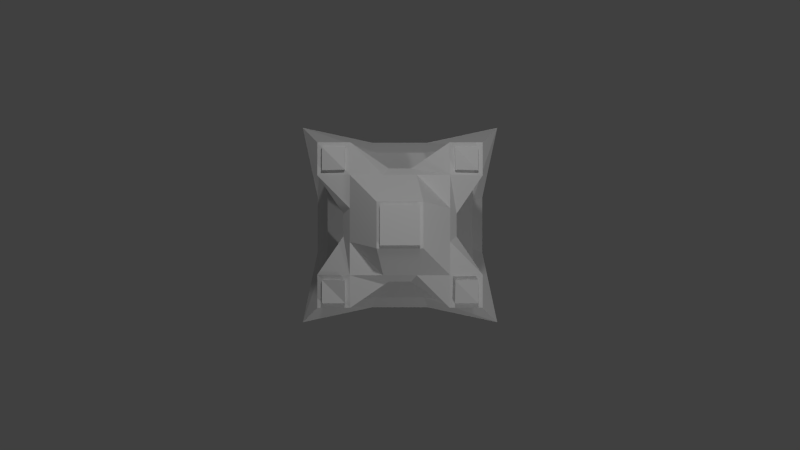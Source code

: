 # Source: sonartower.blend  (saved by Blender 2.70.0; exported with 4.5.12 LTS)
import bpy
from mathutils import Matrix  # noqa: F401  (used for matrix-valued properties, if any)

bpy.ops.wm.read_factory_settings(use_empty=True)
scene = bpy.context.scene
scene.name = 'Scene'

# ---- collections
col_collection_1 = bpy.data.collections.new('Collection 1'); scene.collection.children.link(col_collection_1)

# ---- materials (node trees are filled in below, after node groups)
mat_material_002 = bpy.data.materials.new('Material.002')
mat_material_002.alpha_threshold = 0.0
mat_material_002.use_transparent_shadow = False
mat_material_002.roughness = 0.5
mat_material_002.line_color = (0.0, 0.0, 0.0, 1.0)
mat_material_001 = bpy.data.materials.new('Material.001')
mat_material_001.alpha_threshold = 0.0
mat_material_001.use_transparent_shadow = False
mat_material_001.roughness = 0.5
mat_material_001.line_color = (0.0, 0.0, 0.0, 1.0)
mat_material = bpy.data.materials.new('Material')
mat_material.alpha_threshold = 0.0
mat_material.use_transparent_shadow = False
mat_material.roughness = 0.5
mat_material.line_color = (0.0, 0.0, 0.0, 1.0)

# ---- material node trees

# ---- world
world_world = bpy.data.worlds.new('World'); scene.world = world_world
world_world.color = (0.05088, 0.05088, 0.05088)
world_world.use_sun_shadow = False
world_world.sun_shadow_jitter_overblur = 0.0
world_world.cycles.sampling_method = 'MANUAL'
world_world.cycles.sample_map_resolution = 256

# ---- cameras
cam_camera = bpy.data.cameras.new('Camera')
cam_camera.clip_end = 100.0
cam_camera.lens = 35.0
cam_camera.sensor_width = 32.0
cam_camera.sensor_height = 18.0
cam_camera.ortho_scale = 7.314
cam_camera.dof.focus_distance = 0.0
cam_camera.dof.aperture_fstop = 128.0

# ---- lights
light_lamp_001 = bpy.data.lights.new('Lamp.001', 'POINT')
light_lamp_001.transmission_factor = 0.0
light_lamp_001.cutoff_distance = 30.0
light_lamp_001.energy = 100.0
light_lamp_001.shadow_buffer_clip_start = 1.001
light_lamp_001.shadow_soft_size = 0.1
light_lamp_001.shadow_maximum_resolution = 0.006
light_lamp_001.use_absolute_resolution = True
light_lamp_001.cycles.use_multiple_importance_sampling = False
light_lamp = bpy.data.lights.new('Lamp', 'POINT')
light_lamp.transmission_factor = 0.0
light_lamp.cutoff_distance = 30.0
light_lamp.energy = 100.0
light_lamp.shadow_buffer_clip_start = 1.001
light_lamp.shadow_soft_size = 0.1
light_lamp.shadow_maximum_resolution = 0.006
light_lamp.use_absolute_resolution = True
light_lamp.cycles.use_multiple_importance_sampling = False

# ---- meshes
me_cylinder_002 = bpy.data.meshes.new('Cylinder.002')
me_cylinder_002.from_pydata([(-5.052e-09, 0.1019, 0.07394), (-1.419e-08, 0.04249, 0.1615), (0.0283, 0.1019, 0.06831), (0.06181, 0.04249, 0.1492), (0.05229, 0.1019, 0.05229), (0.1142, 0.04249, 0.1142), (0.06831, 0.1019, 0.0283), (0.1492, 0.04249, 0.06181), (0.07394, 0.1019, 8.377e-08), (0.1615, 0.04249, 2.009e-08), (0.06831, 0.1019, -0.0283), (0.1492, 0.04249, -0.06181), (0.05229, 0.1019, -0.05228), (0.1142, 0.04249, -0.1142), (0.0283, 0.1019, -0.06831), (0.06181, 0.04249, -0.1492), (6.113e-09, 0.1019, -0.07394), (1.02e-08, 0.04249, -0.1615), (-0.0283, 0.1019, -0.06831), (-0.06181, 0.04249, -0.1492), (-0.05229, 0.1019, -0.05229), (-0.1142, 0.04249, -0.1142), (-0.06831, 0.1019, -0.0283), (-0.1492, 0.04249, -0.06181), (-0.07394, 0.1019, 8.377e-08), (-0.1615, 0.04249, 2.009e-08), (-0.06831, 0.1019, 0.0283), (-0.1492, 0.04249, 0.06181), (-0.05229, 0.1019, 0.05229), (-0.1142, 0.04249, 0.1142), (-0.0283, 0.1019, 0.06831), (-0.06181, 0.04249, 0.1492), (-1.712e-08, 0.07004, 0.1972), (-1.712e-08, 0.03975, 0.1972), (0.07546, 0.07004, 0.1822), (0.07546, 0.03975, 0.1822), (0.1394, 0.07004, 0.1394), (0.1394, 0.03975, 0.1394), (0.1822, 0.07004, 0.07546), (0.1822, 0.03975, 0.07546), (0.1972, 0.07004, 5.708e-08), (0.1972, 0.03975, 1.641e-08), (0.1822, 0.07004, -0.07546), (0.1822, 0.03975, -0.07546), (0.1394, 0.07004, -0.1394), (0.1394, 0.03975, -0.1394), (0.07546, 0.07004, -0.1822), (0.07546, 0.03975, -0.1822), (1.265e-08, 0.07004, -0.1972), (1.265e-08, 0.03975, -0.1972), (-0.07546, 0.07004, -0.1822), (-0.07546, 0.03975, -0.1822), (-0.1394, 0.07004, -0.1394), (-0.1394, 0.03975, -0.1394), (-0.1822, 0.07004, -0.07546), (-0.1822, 0.03975, -0.07546), (-0.1972, 0.07004, 5.708e-08), (-0.1972, 0.03975, 1.641e-08), (-0.1822, 0.07004, 0.07546), (-0.1822, 0.03975, 0.07546), (-0.1394, 0.07004, 0.1394), (-0.1394, 0.03975, 0.1394), (-0.07546, 0.07004, 0.1822), (-0.07546, 0.03975, 0.1822), (-2.324e-08, 0.002325, 0.2502), (0.09577, 0.002325, 0.2312), (0.177, 0.002325, 0.177), (0.2312, 0.002325, 0.09577), (0.2502, 0.002325, -3.386e-08), (0.2312, 0.002325, -0.09577), (0.177, 0.002325, -0.177), (0.09577, 0.002325, -0.2312), (1.455e-08, 0.002325, -0.2502), (-0.09577, 0.002325, -0.2312), (-0.177, 0.002325, -0.177), (-0.2312, 0.002325, -0.09577), (-0.2502, 0.002325, -3.386e-08), (-0.2312, 0.002325, 0.09577), (-0.177, 0.002325, 0.177), (-0.09577, 0.002325, 0.2312), (-2.778e-08, -0.001918, 0.3055), (0.1169, -0.001918, 0.2823), (0.216, -0.001918, 0.216), (0.2823, -0.001918, 0.1169), (0.3055, -0.001918, -3.956e-08), (0.2823, -0.001918, -0.1169), (0.216, -0.001918, -0.216), (0.1169, -0.001918, -0.2823), (1.835e-08, -0.001918, -0.3055), (-0.1169, -0.001918, -0.2823), (-0.216, -0.001918, -0.216), (-0.2823, -0.001918, -0.1169), (-0.3055, -0.001918, -3.956e-08), (-0.2823, -0.001918, 0.1169), (-0.216, -0.001918, 0.216), (-0.1169, -0.001918, 0.2823), (-2.755e-08, -0.04847, 0.3221), (0.1233, -0.04847, 0.2976), (0.2278, -0.04847, 0.2278), (0.2976, -0.04847, 0.1233), (0.3221, -0.04847, -1.021e-07), (0.2976, -0.04847, -0.1233), (0.2278, -0.04847, -0.2278), (0.1233, -0.04847, -0.2976), (2.11e-08, -0.04847, -0.3221), (-0.1233, -0.04847, -0.2976), (-0.2278, -0.04847, -0.2278), (-0.2976, -0.04847, -0.1233), (-0.3221, -0.04847, -1.021e-07), (-0.2976, -0.04847, 0.1233), (-0.2278, -0.04847, 0.2278), (-0.1233, -0.04847, 0.2976), (-2.993e-08, -0.05393, 0.3508), (0.1343, -0.05393, 0.3241), (0.2481, -0.05393, 0.2481), (0.3241, -0.05393, 0.1343), (0.3508, -0.05393, -1.094e-07), (0.3241, -0.05393, -0.1343), (0.2481, -0.05393, -0.2481), (0.1343, -0.05393, -0.3241), (2.304e-08, -0.05393, -0.3508), (-0.1343, -0.05393, -0.3241), (-0.2481, -0.05393, -0.2481), (-0.3241, -0.05393, -0.1343), (-0.3508, -0.05393, -1.094e-07), (-0.3241, -0.05393, 0.1343), (-0.2481, -0.05393, 0.2481), (-0.1343, -0.05393, 0.3241), (-5.052e-09, 0.1503, 0.07394), (0.0283, 0.1503, 0.06831), (0.05229, 0.1503, 0.05229), (0.06831, 0.1503, 0.0283), (0.07394, 0.1503, 1.488e-07), (0.06831, 0.1503, -0.0283), (0.05229, 0.1503, -0.05228), (0.0283, 0.1503, -0.06831), (6.113e-09, 0.1503, -0.07394), (-0.0283, 0.1503, -0.06831), (-0.05229, 0.1503, -0.05228), (-0.06831, 0.1503, -0.0283), (-0.07394, 0.1503, 1.488e-07), (-0.06831, 0.1503, 0.0283), (-0.05229, 0.1503, 0.05229), (-0.0283, 0.1503, 0.06831), (5.666e-10, 0.04249, 0.02012), (0.0077, 0.04249, 0.01859), (0.01423, 0.04249, 0.01423), (0.01859, 0.04249, 0.0077), (0.02012, 0.04249, 2.009e-08), (0.01859, 0.04249, -0.0077), (0.01423, 0.04249, -0.01423), (0.0077, 0.04249, -0.01859), (3.605e-09, 0.04249, -0.02012), (-0.0077, 0.04249, -0.01859), (-0.01423, 0.04249, -0.01423), (-0.01859, 0.04249, -0.0077), (-0.02012, 0.04249, 2.009e-08), (-0.01859, 0.04249, 0.0077), (-0.01423, 0.04249, 0.01423), (-0.0077, 0.04249, 0.01859), (1.682e-09, -0.345, 0.01051), (0.00402, -0.345, 0.009706), (0.007429, -0.345, 0.007429), (0.009706, -0.345, 0.00402), (0.01051, -0.345, -1.428e-07), (0.009706, -0.345, -0.004021), (0.007429, -0.345, -0.007429), (0.00402, -0.345, -0.009706), (3.268e-09, -0.345, -0.01051), (-0.00402, -0.345, -0.009706), (-0.007429, -0.345, -0.007429), (-0.009706, -0.345, -0.004021), (-0.01051, -0.345, -1.428e-07), (-0.009706, -0.345, 0.00402), (-0.007429, -0.345, 0.007429), (-0.00402, -0.345, 0.009706)], [], [(55, 53, 90, 91), (12, 10, 42, 44), (25, 27, 77, 76), (3, 5, 66, 65), (6, 4, 36, 38), (35, 33, 80, 81), (28, 26, 58, 60), (49, 47, 87, 88), (22, 20, 52, 54), (16, 14, 46, 48), (19, 21, 74, 73), (2, 0, 32, 34), (43, 41, 84, 85), (10, 8, 40, 42), (11, 9, 148, 149), (33, 63, 95, 80), (0, 30, 62, 32), (8, 10, 133, 132), (32, 33, 35, 34), (34, 35, 37, 36), (36, 37, 39, 38), (38, 39, 41, 40), (40, 41, 43, 42), (42, 43, 45, 44), (44, 45, 47, 46), (46, 47, 49, 48), (48, 49, 51, 50), (50, 51, 53, 52), (52, 53, 55, 54), (54, 55, 57, 56), (56, 57, 59, 58), (58, 59, 61, 60), (62, 63, 33, 32), (60, 61, 63, 62), (18, 16, 48, 50), (13, 15, 71, 70), (24, 22, 54, 56), (37, 35, 81, 82), (59, 57, 92, 93), (30, 28, 60, 62), (29, 31, 79, 78), (8, 6, 38, 40), (7, 9, 68, 67), (53, 51, 89, 90), (14, 12, 44, 46), (20, 18, 50, 52), (23, 25, 76, 75), (26, 24, 56, 58), (47, 45, 86, 87), (4, 2, 34, 36), (66, 67, 99, 98), (83, 82, 114, 115), (94, 93, 125, 126), (75, 76, 108, 107), (68, 69, 101, 100), (85, 84, 116, 117), (80, 95, 127, 112), (76, 77, 109, 108), (69, 70, 102, 101), (87, 86, 118, 119), (77, 78, 110, 109), (70, 71, 103, 102), (89, 88, 120, 121), (79, 64, 96, 111), (64, 65, 97, 96), (91, 90, 122, 123), (9, 11, 69, 68), (31, 1, 64, 79), (61, 59, 93, 94), (39, 37, 82, 83), (1, 3, 65, 64), (15, 17, 72, 71), (45, 43, 85, 86), (21, 23, 75, 74), (51, 49, 88, 89), (5, 7, 67, 66), (27, 29, 78, 77), (57, 55, 91, 92), (11, 13, 70, 69), (63, 61, 94, 95), (41, 39, 83, 84), (17, 19, 73, 72), (111, 96, 112, 127), (97, 98, 114, 113), (108, 109, 125, 124), (105, 106, 122, 121), (102, 103, 119, 118), (99, 100, 116, 115), (110, 111, 127, 126), (107, 108, 124, 123), (100, 101, 117, 116), (96, 97, 113, 112), (103, 104, 120, 119), (106, 107, 123, 122), (109, 110, 126, 125), (98, 99, 115, 114), (101, 102, 118, 117), (104, 105, 121, 120), (73, 74, 106, 105), (92, 91, 123, 124), (81, 80, 112, 113), (72, 73, 105, 104), (90, 89, 121, 122), (71, 72, 104, 103), (78, 79, 111, 110), (88, 87, 119, 120), (86, 85, 117, 118), (95, 94, 126, 127), (84, 83, 115, 116), (67, 68, 100, 99), (74, 75, 107, 106), (93, 92, 124, 125), (82, 81, 113, 114), (65, 66, 98, 97), (128, 129, 130, 131, 132, 133, 134, 135, 136, 137, 138, 139, 140, 141, 142, 143), (30, 0, 128, 143), (0, 2, 129, 128), (14, 16, 136, 135), (20, 22, 139, 138), (4, 6, 131, 130), (26, 28, 142, 141), (10, 12, 134, 133), (16, 18, 137, 136), (22, 24, 140, 139), (6, 8, 132, 131), (28, 30, 143, 142), (12, 14, 135, 134), (18, 20, 138, 137), (2, 4, 130, 129), (24, 26, 141, 140), (151, 150, 166, 167), (1, 31, 159, 144), (3, 1, 144, 145), (17, 15, 151, 152), (23, 21, 154, 155), (7, 5, 146, 147), (29, 27, 157, 158), (13, 11, 149, 150), (19, 17, 152, 153), (25, 23, 155, 156), (9, 7, 147, 148), (31, 29, 158, 159), (15, 13, 150, 151), (21, 19, 153, 154), (5, 3, 145, 146), (27, 25, 156, 157), (161, 160, 175, 174, 173, 172, 171, 170, 169, 168, 167, 166, 165, 164, 163, 162), (149, 148, 164, 165), (144, 159, 175, 160), (147, 146, 162, 163), (158, 157, 173, 174), (145, 144, 160, 161), (156, 155, 171, 172), (154, 153, 169, 170), (152, 151, 167, 168), (150, 149, 165, 166), (148, 147, 163, 164), (159, 158, 174, 175), (146, 145, 161, 162), (157, 156, 172, 173), (155, 154, 170, 171), (153, 152, 168, 169)])
_uv = me_cylinder_002.uv_layers.new(name='UVMap')
_uv.uv.foreach_set('vector', [0.5345, 0.8731, 0.5446, 0.8975, 0.511, 0.9194, 0.4952, 0.8805, 0.6128, 0.8781, 0.6188, 0.8721, 0.6489, 0.8921, 0.633, 0.908, 0.8222, 0.8502, 0.8223, 0.87, 0.7917, 0.876, 0.7918, 0.8441, 0.8816, 0.9103, 0.8999, 0.9028, 0.9174, 0.9287, 0.8877, 0.9406, 0.6219, 0.8558, 0.6187, 0.8479, 0.6487, 0.8279, 0.6574, 0.8487, 0.6384, 0.8038, 0.614, 0.7937, 0.6221, 0.7547, 0.6607, 0.7708, 0.5888, 0.8418, 0.5829, 0.8479, 0.5528, 0.8279, 0.5687, 0.812, 0.5876, 0.9262, 0.6139, 0.9264, 0.6217, 0.9657, 0.5796, 0.9657, 0.5797, 0.8642, 0.5829, 0.872, 0.5529, 0.8921, 0.5442, 0.8713, 0.5966, 0.8814, 0.605, 0.8814, 0.6122, 0.9167, 0.5896, 0.9167, 0.8623, 0.8105, 0.844, 0.8181, 0.8267, 0.7921, 0.8563, 0.7801, 0.6128, 0.8419, 0.605, 0.8386, 0.612, 0.8033, 0.6328, 0.8119, 0.657, 0.8977, 0.6671, 0.8732, 0.7062, 0.8812, 0.6901, 0.9199, 0.6188, 0.8721, 0.622, 0.8643, 0.6575, 0.8712, 0.6489, 0.8921, 0.9218, 0.8508, 0.9217, 0.8706, 0.8782, 0.8617, 0.8782, 0.8592, 0.614, 0.7937, 0.5877, 0.7937, 0.5802, 0.7545, 0.6221, 0.7547, 0.605, 0.8386, 0.5966, 0.8386, 0.5895, 0.8034, 0.612, 0.8033, 0.622, 0.8643, 0.6188, 0.8721, 0.6096, 0.8664, 0.6112, 0.8624, 0.612, 0.8033, 0.614, 0.7937, 0.6384, 0.8038, 0.6328, 0.8119, 0.6328, 0.8119, 0.6384, 0.8038, 0.6569, 0.8226, 0.6487, 0.8279, 0.6487, 0.8279, 0.6569, 0.8226, 0.667, 0.8469, 0.6574, 0.8487, 0.6574, 0.8487, 0.667, 0.8469, 0.6671, 0.8732, 0.6575, 0.8712, 0.6575, 0.8712, 0.6671, 0.8732, 0.657, 0.8977, 0.6489, 0.8921, 0.6489, 0.8921, 0.657, 0.8977, 0.6383, 0.9162, 0.633, 0.908, 0.633, 0.908, 0.6383, 0.9162, 0.6139, 0.9264, 0.6122, 0.9167, 0.6122, 0.9167, 0.6139, 0.9264, 0.5876, 0.9262, 0.5896, 0.9167, 0.5896, 0.9167, 0.5876, 0.9262, 0.5632, 0.9161, 0.5688, 0.9081, 0.5688, 0.9081, 0.5632, 0.9161, 0.5446, 0.8975, 0.5529, 0.8921, 0.5529, 0.8921, 0.5446, 0.8975, 0.5345, 0.8731, 0.5442, 0.8713, 0.5442, 0.8713, 0.5345, 0.8731, 0.5346, 0.8467, 0.5442, 0.8488, 0.5442, 0.8488, 0.5346, 0.8467, 0.5447, 0.8224, 0.5528, 0.8279, 0.5528, 0.8279, 0.5447, 0.8224, 0.5634, 0.8038, 0.5687, 0.812, 0.5895, 0.8034, 0.5877, 0.7937, 0.614, 0.7937, 0.612, 0.8033, 0.5687, 0.812, 0.5634, 0.8038, 0.5877, 0.7937, 0.5895, 0.8034, 0.5889, 0.8781, 0.5966, 0.8814, 0.5896, 0.9167, 0.5688, 0.9081, 0.9143, 0.8324, 0.9004, 0.8183, 0.9176, 0.7924, 0.9401, 0.815, 0.5797, 0.8557, 0.5797, 0.8642, 0.5442, 0.8713, 0.5442, 0.8488, 0.6569, 0.8226, 0.6384, 0.8038, 0.6607, 0.7708, 0.6903, 0.8004, 0.5447, 0.8224, 0.5346, 0.8467, 0.4954, 0.8385, 0.5117, 0.7998, 0.5966, 0.8386, 0.5888, 0.8418, 0.5687, 0.812, 0.5895, 0.8034, 0.8297, 0.8883, 0.8435, 0.9024, 0.8263, 0.9283, 0.8038, 0.9056, 0.622, 0.8643, 0.6219, 0.8558, 0.6574, 0.8487, 0.6575, 0.8712, 0.914, 0.8889, 0.9217, 0.8706, 0.9523, 0.8766, 0.9399, 0.906, 0.5446, 0.8975, 0.5632, 0.9161, 0.5407, 0.9494, 0.511, 0.9194, 0.605, 0.8814, 0.6128, 0.8781, 0.633, 0.908, 0.6122, 0.9167, 0.5829, 0.872, 0.5889, 0.8781, 0.5688, 0.9081, 0.5529, 0.8921, 0.83, 0.832, 0.8222, 0.8502, 0.7918, 0.8441, 0.8042, 0.8148, 0.5829, 0.8479, 0.5797, 0.8557, 0.5442, 0.8488, 0.5528, 0.8279, 0.6139, 0.9264, 0.6383, 0.9162, 0.6606, 0.9496, 0.6217, 0.9657, 0.6187, 0.8479, 0.6128, 0.8419, 0.6328, 0.8119, 0.6487, 0.8279, 0.9174, 0.9287, 0.9399, 0.906, 0.9648, 0.9227, 0.9337, 0.9533, 0.7063, 0.8393, 0.6903, 0.8004, 0.7113, 0.7859, 0.7313, 0.834, 0.5415, 0.7704, 0.5117, 0.7998, 0.4904, 0.7859, 0.5272, 0.7494, 0.8042, 0.8148, 0.7918, 0.8441, 0.7626, 0.8384, 0.7794, 0.7981, 0.9523, 0.8766, 0.9523, 0.8446, 0.9815, 0.8386, 0.9815, 0.8823, 0.6901, 0.9199, 0.7062, 0.8812, 0.7313, 0.8859, 0.7115, 0.9337, 0.6221, 0.7547, 0.5802, 0.7545, 0.575, 0.7297, 0.6267, 0.7297, 0.7918, 0.8441, 0.7917, 0.876, 0.7626, 0.882, 0.7626, 0.8384, 0.9523, 0.8446, 0.9401, 0.815, 0.9647, 0.7984, 0.9815, 0.8386, 0.6217, 0.9657, 0.6606, 0.9496, 0.675, 0.9706, 0.627, 0.9907, 0.7917, 0.876, 0.8038, 0.9056, 0.7793, 0.9222, 0.7626, 0.882, 0.9401, 0.815, 0.9176, 0.7924, 0.9339, 0.7677, 0.9647, 0.7984, 0.5407, 0.9494, 0.5796, 0.9657, 0.5749, 0.9909, 0.5266, 0.9708, 0.8263, 0.9283, 0.8558, 0.9408, 0.85, 0.9696, 0.81, 0.9529, 0.8558, 0.9408, 0.8877, 0.9406, 0.8934, 0.9699, 0.85, 0.9696, 0.4952, 0.8805, 0.511, 0.9194, 0.4899, 0.9338, 0.4702, 0.8857, 0.9217, 0.8706, 0.9218, 0.8508, 0.9523, 0.8446, 0.9523, 0.8766, 0.8435, 0.9024, 0.8618, 0.9101, 0.8558, 0.9408, 0.8263, 0.9283, 0.5634, 0.8038, 0.5447, 0.8224, 0.5117, 0.7998, 0.5415, 0.7704, 0.667, 0.8469, 0.6569, 0.8226, 0.6903, 0.8004, 0.7063, 0.8393, 0.8618, 0.9101, 0.8816, 0.9103, 0.8877, 0.9406, 0.8558, 0.9408, 0.9004, 0.8183, 0.8822, 0.8106, 0.8881, 0.7802, 0.9176, 0.7924, 0.6383, 0.9162, 0.657, 0.8977, 0.6901, 0.9199, 0.6606, 0.9496, 0.844, 0.8181, 0.83, 0.832, 0.8042, 0.8148, 0.8267, 0.7921, 0.5632, 0.9161, 0.5876, 0.9262, 0.5796, 0.9657, 0.5407, 0.9494, 0.8999, 0.9028, 0.914, 0.8889, 0.9399, 0.906, 0.9174, 0.9287, 0.8223, 0.87, 0.8297, 0.8883, 0.8038, 0.9056, 0.7917, 0.876, 0.5346, 0.8467, 0.5345, 0.8731, 0.4952, 0.8805, 0.4954, 0.8385, 0.9218, 0.8508, 0.9143, 0.8324, 0.9401, 0.815, 0.9523, 0.8446, 0.5877, 0.7937, 0.5634, 0.8038, 0.5415, 0.7704, 0.5802, 0.7545, 0.6671, 0.8732, 0.667, 0.8469, 0.7063, 0.8393, 0.7062, 0.8812, 0.8822, 0.8106, 0.8623, 0.8105, 0.8563, 0.7801, 0.8881, 0.7802, 0.81, 0.9529, 0.85, 0.9696, 0.8479, 0.9794, 0.8043, 0.9613, 0.8934, 0.9699, 0.9337, 0.9533, 0.9392, 0.9618, 0.8953, 0.9798, 0.7626, 0.8384, 0.7626, 0.882, 0.7527, 0.8839, 0.7527, 0.8364, 0.8505, 0.7511, 0.8104, 0.7676, 0.8049, 0.7593, 0.8485, 0.7413, 0.9647, 0.7984, 0.9339, 0.7677, 0.9395, 0.7593, 0.9731, 0.7928, 0.9648, 0.9227, 0.9815, 0.8823, 0.9915, 0.8842, 0.9732, 0.9284, 0.7793, 0.9222, 0.81, 0.9529, 0.8043, 0.9613, 0.7709, 0.9278, 0.7794, 0.7981, 0.7626, 0.8384, 0.7527, 0.8364, 0.7711, 0.7925, 0.9815, 0.8823, 0.9815, 0.8386, 0.9914, 0.8366, 0.9915, 0.8842, 0.85, 0.9696, 0.8934, 0.9699, 0.8953, 0.9798, 0.8479, 0.9794, 0.9339, 0.7677, 0.8938, 0.7511, 0.8957, 0.7413, 0.9395, 0.7593, 0.8104, 0.7676, 0.7794, 0.7981, 0.7711, 0.7925, 0.8049, 0.7593, 0.7626, 0.882, 0.7793, 0.9222, 0.7709, 0.9278, 0.7527, 0.8839, 0.9337, 0.9533, 0.9648, 0.9227, 0.9732, 0.9284, 0.9392, 0.9618, 0.9815, 0.8386, 0.9647, 0.7984, 0.9731, 0.7928, 0.9914, 0.8366, 0.8938, 0.7511, 0.8505, 0.7511, 0.8485, 0.7413, 0.8957, 0.7413, 0.8563, 0.7801, 0.8267, 0.7921, 0.8104, 0.7676, 0.8505, 0.7511, 0.4954, 0.8385, 0.4952, 0.8805, 0.4702, 0.8857, 0.4704, 0.8337, 0.6607, 0.7708, 0.6221, 0.7547, 0.6267, 0.7297, 0.6745, 0.7495, 0.8881, 0.7802, 0.8563, 0.7801, 0.8505, 0.7511, 0.8938, 0.7511, 0.511, 0.9194, 0.5407, 0.9494, 0.5266, 0.9708, 0.4899, 0.9338, 0.9176, 0.7924, 0.8881, 0.7802, 0.8938, 0.7511, 0.9339, 0.7677, 0.8038, 0.9056, 0.8263, 0.9283, 0.81, 0.9529, 0.7793, 0.9222, 0.5796, 0.9657, 0.6217, 0.9657, 0.627, 0.9907, 0.5749, 0.9909, 0.6606, 0.9496, 0.6901, 0.9199, 0.7115, 0.9337, 0.675, 0.9706, 0.5802, 0.7545, 0.5415, 0.7704, 0.5272, 0.7494, 0.575, 0.7297, 0.7062, 0.8812, 0.7063, 0.8393, 0.7313, 0.834, 0.7313, 0.8859, 0.9399, 0.906, 0.9523, 0.8766, 0.9815, 0.8823, 0.9648, 0.9227, 0.8267, 0.7921, 0.8042, 0.8148, 0.7794, 0.7981, 0.8104, 0.7676, 0.5117, 0.7998, 0.4954, 0.8385, 0.4704, 0.8337, 0.4904, 0.7859, 0.6903, 0.8004, 0.6607, 0.7708, 0.6745, 0.7495, 0.7113, 0.7859, 0.8877, 0.9406, 0.9174, 0.9287, 0.9337, 0.9533, 0.8934, 0.9699, 0.633, 0.6103, 0.6506, 0.6176, 0.664, 0.631, 0.6712, 0.6485, 0.6712, 0.6675, 0.664, 0.685, 0.6506, 0.6984, 0.633, 0.7057, 0.6141, 0.7057, 0.5965, 0.6984, 0.5831, 0.685, 0.5759, 0.6675, 0.5759, 0.6485, 0.5831, 0.631, 0.5965, 0.6176, 0.6141, 0.6103, 0.5966, 0.8386, 0.605, 0.8386, 0.6031, 0.8491, 0.599, 0.849, 0.605, 0.8386, 0.6128, 0.8419, 0.6068, 0.8509, 0.6031, 0.8491, 0.605, 0.8814, 0.5966, 0.8814, 0.5985, 0.8709, 0.6027, 0.871, 0.5829, 0.872, 0.5797, 0.8642, 0.5904, 0.8619, 0.592, 0.8659, 0.6187, 0.8479, 0.6219, 0.8558, 0.6112, 0.8581, 0.6096, 0.854, 0.5829, 0.8479, 0.5888, 0.8418, 0.5951, 0.8506, 0.5921, 0.8536, 0.6188, 0.8721, 0.6128, 0.8781, 0.6066, 0.8694, 0.6096, 0.8664, 0.5966, 0.8814, 0.5889, 0.8781, 0.5947, 0.8691, 0.5985, 0.8709, 0.5797, 0.8642, 0.5797, 0.8557, 0.5904, 0.8576, 0.5904, 0.8619, 0.6219, 0.8558, 0.622, 0.8643, 0.6112, 0.8624, 0.6112, 0.8581, 0.5888, 0.8418, 0.5966, 0.8386, 0.599, 0.849, 0.5951, 0.8506, 0.6128, 0.8781, 0.605, 0.8814, 0.6027, 0.871, 0.6066, 0.8694, 0.5889, 0.8781, 0.5829, 0.872, 0.592, 0.8659, 0.5947, 0.8691, 0.6128, 0.8419, 0.6187, 0.8479, 0.6096, 0.854, 0.6068, 0.8509, 0.5797, 0.8557, 0.5829, 0.8479, 0.5921, 0.8536, 0.5904, 0.8576, 0.9883, 0.6638, 0.9883, 0.6684, 0.7578, 0.6699, 0.7578, 0.6658, 0.8618, 0.9101, 0.8435, 0.9024, 0.8684, 0.8657, 0.8707, 0.8666, 0.8816, 0.9103, 0.8618, 0.9101, 0.8707, 0.8666, 0.8732, 0.8666, 0.8822, 0.8106, 0.9004, 0.8183, 0.8755, 0.8551, 0.8733, 0.8542, 0.83, 0.832, 0.844, 0.8181, 0.8685, 0.8551, 0.8667, 0.8568, 0.914, 0.8889, 0.8999, 0.9028, 0.8755, 0.8657, 0.8772, 0.864, 0.8297, 0.8883, 0.8223, 0.87, 0.8657, 0.8616, 0.8667, 0.8639, 0.9143, 0.8324, 0.9218, 0.8508, 0.8782, 0.8592, 0.8773, 0.8569, 0.8623, 0.8105, 0.8822, 0.8106, 0.8733, 0.8542, 0.8708, 0.8542, 0.8222, 0.8502, 0.83, 0.832, 0.8667, 0.8568, 0.8658, 0.8591, 0.9217, 0.8706, 0.914, 0.8889, 0.8772, 0.864, 0.8782, 0.8617, 0.8435, 0.9024, 0.8297, 0.8883, 0.8667, 0.8639, 0.8684, 0.8657, 0.9004, 0.8183, 0.9143, 0.8324, 0.8773, 0.8569, 0.8755, 0.8551, 0.844, 0.8181, 0.8623, 0.8105, 0.8708, 0.8542, 0.8685, 0.8551, 0.8999, 0.9028, 0.8816, 0.9103, 0.8732, 0.8666, 0.8755, 0.8657, 0.8223, 0.87, 0.8222, 0.8502, 0.8658, 0.8591, 0.8657, 0.8616, 0.7271, 0.6127, 0.7252, 0.6146, 0.7227, 0.6157, 0.72, 0.6157, 0.7175, 0.6146, 0.7156, 0.6127, 0.7146, 0.6102, 0.7146, 0.6075, 0.7156, 0.605, 0.7175, 0.6031, 0.72, 0.6021, 0.7227, 0.6021, 0.7252, 0.6031, 0.7271, 0.605, 0.7281, 0.6075, 0.7281, 0.6102, 0.9884, 0.6731, 0.9883, 0.6778, 0.7578, 0.6779, 0.7578, 0.6739, 0.9882, 0.6964, 0.9881, 0.7011, 0.7576, 0.698, 0.7577, 0.694, 0.9883, 0.6824, 0.9883, 0.6871, 0.7578, 0.6859, 0.7578, 0.6819, 0.988, 0.7058, 0.9879, 0.7104, 0.7575, 0.7061, 0.7576, 0.702, 0.9882, 0.6918, 0.9882, 0.6964, 0.7577, 0.694, 0.7577, 0.69, 0.988, 0.6404, 0.9881, 0.6451, 0.7576, 0.6497, 0.7576, 0.6457, 0.9882, 0.6497, 0.9882, 0.6544, 0.7577, 0.6578, 0.7577, 0.6538, 0.9883, 0.6591, 0.9883, 0.6638, 0.7578, 0.6658, 0.7578, 0.6618, 0.9883, 0.6684, 0.9884, 0.6731, 0.7578, 0.6739, 0.7578, 0.6699, 0.9883, 0.6778, 0.9883, 0.6824, 0.7578, 0.6819, 0.7578, 0.6779, 0.9881, 0.7011, 0.988, 0.7058, 0.7576, 0.702, 0.7576, 0.698, 0.9883, 0.6871, 0.9882, 0.6918, 0.7577, 0.69, 0.7578, 0.6859, 0.9879, 0.6357, 0.988, 0.6404, 0.7576, 0.6457, 0.7575, 0.6417, 0.9881, 0.6451, 0.9882, 0.6497, 0.7577, 0.6538, 0.7576, 0.6497, 0.9882, 0.6544, 0.9883, 0.6591, 0.7578, 0.6618, 0.7577, 0.6578])
me_cylinder_002.materials.append(mat_material_002)
me_cylinder_002.use_remesh_preserve_volume = False
me_cylinder_002.use_remesh_preserve_attributes = False
me_cylinder_002.use_mirror_vertex_groups = False
me_cylinder_002.update()
me_cylinder_003 = bpy.data.meshes.new('Cylinder.003')
me_cylinder_003.from_pydata([(1.46e-07, -0.1019, 0.07394), (7.528e-08, -0.04249, 0.1615), (-0.0283, -0.1019, 0.06831), (-0.06181, -0.04249, 0.1492), (-0.05228, -0.1019, 0.05229), (-0.1142, -0.04249, 0.1142), (-0.06831, -0.1019, 0.0283), (-0.1492, -0.04249, 0.06181), (-0.07394, -0.1019, 8.538e-08), (-0.1615, -0.04249, 2.17e-08), (-0.06831, -0.1019, -0.0283), (-0.1492, -0.04249, -0.06181), (-0.05228, -0.1019, -0.05228), (-0.1142, -0.04249, -0.1142), (-0.0283, -0.1019, -0.06831), (-0.06181, -0.04249, -0.1492), (1.348e-07, -0.1019, -0.07394), (5.089e-08, -0.04249, -0.1615), (0.0283, -0.1019, -0.06831), (0.06181, -0.04249, -0.1492), (0.05229, -0.1019, -0.05229), (0.1142, -0.04249, -0.1142), (0.06831, -0.1019, -0.0283), (0.1492, -0.04249, -0.06181), (0.07394, -0.1019, 8.538e-08), (0.1615, -0.04249, 2.17e-08), (0.06831, -0.1019, 0.0283), (0.1492, -0.04249, 0.06181), (0.05229, -0.1019, 0.05229), (0.1142, -0.04249, 0.1142), (0.0283, -0.1019, 0.06831), (0.06181, -0.04249, 0.1492), (1.152e-07, -0.07004, 0.1972), (7.453e-08, -0.03975, 0.1972), (-0.07546, -0.07004, 0.1822), (-0.07546, -0.03975, 0.1822), (-0.1394, -0.07004, 0.1394), (-0.1394, -0.03975, 0.1394), (-0.1822, -0.07004, 0.07546), (-0.1822, -0.03975, 0.07546), (-0.1972, -0.07004, 5.87e-08), (-0.1972, -0.03975, 1.802e-08), (-0.1822, -0.07004, -0.07546), (-0.1822, -0.03975, -0.07546), (-0.1394, -0.07004, -0.1394), (-0.1394, -0.03975, -0.1394), (-0.07546, -0.07004, -0.1822), (-0.07546, -0.03975, -0.1822), (8.543e-08, -0.07004, -0.1972), (4.475e-08, -0.03975, -0.1972), (0.07546, -0.07004, -0.1822), (0.07546, -0.03975, -0.1822), (0.1394, -0.07004, -0.1394), (0.1394, -0.03975, -0.1394), (0.1822, -0.07004, -0.07546), (0.1822, -0.03975, -0.07546), (0.1972, -0.07004, 5.87e-08), (0.1972, -0.03975, 1.802e-08), (0.1822, -0.07004, 0.07546), (0.1822, -0.03975, 0.07546), (0.1394, -0.07004, 0.1394), (0.1394, -0.03975, 0.1394), (0.07546, -0.07004, 0.1822), (0.07546, -0.03975, 0.1822), (3.037e-08, -0.002325, 0.2502), (-0.09577, -0.002325, 0.2312), (-0.177, -0.002325, 0.177), (-0.2312, -0.002325, 0.09577), (-0.2502, -0.002325, -3.225e-08), (-0.2312, -0.002325, -0.09577), (-0.177, -0.002325, -0.177), (-0.09577, -0.002325, -0.2312), (-7.412e-09, -0.002325, -0.2502), (0.09577, -0.002325, -0.2312), (0.177, -0.002325, -0.177), (0.2312, -0.002325, -0.09577), (0.2502, -0.002325, -3.225e-08), (0.2312, -0.002325, 0.09577), (0.177, -0.002325, 0.177), (0.09577, -0.002325, 0.2312), (2.921e-08, 0.001918, 0.3055), (-0.1169, 0.001918, 0.2823), (-0.216, 0.001918, 0.216), (-0.2823, 0.001918, 0.1169), (-0.3055, 0.001918, -3.795e-08), (-0.2823, 0.001918, -0.1169), (-0.216, 0.001918, -0.216), (-0.1169, 0.001918, -0.2823), (-1.692e-08, 0.001918, -0.3055), (0.1169, 0.001918, -0.2823), (0.216, 0.001918, -0.216), (0.2823, 0.001918, -0.1169), (0.3055, 0.001918, -3.795e-08), (0.2823, 0.001918, 0.1169), (0.216, 0.001918, 0.216), (0.1169, 0.001918, 0.2823), (-3.355e-08, 0.04847, 0.3221), (-0.1233, 0.04847, 0.2976), (-0.2278, 0.04847, 0.2278), (-0.2976, 0.04847, 0.1233), (-0.3221, 0.04847, -1.005e-07), (-0.2976, 0.04847, -0.1233), (-0.2278, 0.04847, -0.2278), (-0.1233, 0.04847, -0.2976), (-8.219e-08, 0.04847, -0.3221), (0.1233, 0.04847, -0.2976), (0.2278, 0.04847, -0.2278), (0.2976, 0.04847, -0.1233), (0.3221, 0.04847, -1.005e-07), (0.2976, 0.04847, 0.1233), (0.2278, 0.04847, 0.2278), (0.1233, 0.04847, 0.2976), (-3.849e-08, 0.05393, 0.3508), (-0.1343, 0.05393, 0.3241), (-0.2481, 0.05393, 0.2481), (-0.3241, 0.05393, 0.1343), (-0.3508, 0.05393, -1.078e-07), (-0.3241, 0.05393, -0.1343), (-0.2481, 0.05393, -0.2481), (-0.1343, 0.05393, -0.3241), (-9.147e-08, 0.05393, -0.3508), (0.1343, 0.05393, -0.3241), (0.2481, 0.05393, -0.2481), (0.3241, 0.05393, -0.1343), (0.3508, 0.05393, -1.078e-07), (0.3241, 0.05393, 0.1343), (0.2481, 0.05393, 0.2481), (0.1343, 0.05393, 0.3241), (2.11e-07, -0.1503, 0.07394), (-0.0283, -0.1503, 0.06831), (-0.05228, -0.1503, 0.05229), (-0.06831, -0.1503, 0.0283), (-0.07394, -0.1503, 1.504e-07), (-0.06831, -0.1503, -0.0283), (-0.05228, -0.1503, -0.05228), (-0.0283, -0.1503, -0.06831), (1.998e-07, -0.1503, -0.07394), (0.0283, -0.1503, -0.06831), (0.05229, -0.1503, -0.05228), (0.06831, -0.1503, -0.0283), (0.07394, -0.1503, 1.504e-07), (0.06831, -0.1503, 0.0283), (0.05229, -0.1503, 0.05229), (0.0283, -0.1503, 0.06831), (6.052e-08, -0.04249, 0.02012), (-0.0077, -0.04249, 0.01859), (-0.01423, -0.04249, 0.01423), (-0.01859, -0.04249, 0.0077), (-0.02012, -0.04249, 2.17e-08), (-0.01859, -0.04249, -0.0077), (-0.01423, -0.04249, -0.01423), (-0.0077, -0.04249, -0.01859), (5.748e-08, -0.04249, -0.02012), (0.0077, -0.04249, -0.01859), (0.01423, -0.04249, -0.01423), (0.01859, -0.04249, -0.0077), (0.02012, -0.04249, 2.17e-08), (0.01859, -0.04249, 0.0077), (0.01423, -0.04249, 0.01423), (0.0077, -0.04249, 0.01859), (-4.611e-07, 0.345, 0.01051), (-0.004021, 0.345, 0.009706), (-0.007429, 0.345, 0.007429), (-0.009707, 0.345, 0.00402), (-0.01051, 0.345, -1.412e-07), (-0.009707, 0.345, -0.004021), (-0.007429, 0.345, -0.007429), (-0.004021, 0.345, -0.009706), (-4.627e-07, 0.345, -0.01051), (0.00402, 0.345, -0.009706), (0.007428, 0.345, -0.007429), (0.009706, 0.345, -0.004021), (0.01051, 0.345, -1.412e-07), (0.009706, 0.345, 0.00402), (0.007428, 0.345, 0.007429), (0.00402, 0.345, 0.009706)], [], [(55, 53, 90, 91), (12, 10, 42, 44), (25, 27, 77, 76), (3, 5, 66, 65), (6, 4, 36, 38), (35, 33, 80, 81), (28, 26, 58, 60), (49, 47, 87, 88), (22, 20, 52, 54), (16, 14, 46, 48), (19, 21, 74, 73), (2, 0, 32, 34), (43, 41, 84, 85), (10, 8, 40, 42), (11, 9, 148, 149), (33, 63, 95, 80), (0, 30, 62, 32), (8, 10, 133, 132), (32, 33, 35, 34), (34, 35, 37, 36), (36, 37, 39, 38), (38, 39, 41, 40), (40, 41, 43, 42), (42, 43, 45, 44), (44, 45, 47, 46), (46, 47, 49, 48), (48, 49, 51, 50), (50, 51, 53, 52), (52, 53, 55, 54), (54, 55, 57, 56), (56, 57, 59, 58), (58, 59, 61, 60), (62, 63, 33, 32), (60, 61, 63, 62), (18, 16, 48, 50), (13, 15, 71, 70), (24, 22, 54, 56), (37, 35, 81, 82), (59, 57, 92, 93), (30, 28, 60, 62), (29, 31, 79, 78), (8, 6, 38, 40), (7, 9, 68, 67), (53, 51, 89, 90), (14, 12, 44, 46), (20, 18, 50, 52), (23, 25, 76, 75), (26, 24, 56, 58), (47, 45, 86, 87), (4, 2, 34, 36), (66, 67, 99, 98), (83, 82, 114, 115), (94, 93, 125, 126), (75, 76, 108, 107), (68, 69, 101, 100), (85, 84, 116, 117), (80, 95, 127, 112), (76, 77, 109, 108), (69, 70, 102, 101), (87, 86, 118, 119), (77, 78, 110, 109), (70, 71, 103, 102), (89, 88, 120, 121), (79, 64, 96, 111), (64, 65, 97, 96), (91, 90, 122, 123), (9, 11, 69, 68), (31, 1, 64, 79), (61, 59, 93, 94), (39, 37, 82, 83), (1, 3, 65, 64), (15, 17, 72, 71), (45, 43, 85, 86), (21, 23, 75, 74), (51, 49, 88, 89), (5, 7, 67, 66), (27, 29, 78, 77), (57, 55, 91, 92), (11, 13, 70, 69), (63, 61, 94, 95), (41, 39, 83, 84), (17, 19, 73, 72), (111, 96, 112, 127), (97, 98, 114, 113), (108, 109, 125, 124), (105, 106, 122, 121), (102, 103, 119, 118), (99, 100, 116, 115), (110, 111, 127, 126), (107, 108, 124, 123), (100, 101, 117, 116), (96, 97, 113, 112), (103, 104, 120, 119), (106, 107, 123, 122), (109, 110, 126, 125), (98, 99, 115, 114), (101, 102, 118, 117), (104, 105, 121, 120), (73, 74, 106, 105), (92, 91, 123, 124), (81, 80, 112, 113), (72, 73, 105, 104), (90, 89, 121, 122), (71, 72, 104, 103), (78, 79, 111, 110), (88, 87, 119, 120), (86, 85, 117, 118), (95, 94, 126, 127), (84, 83, 115, 116), (67, 68, 100, 99), (74, 75, 107, 106), (93, 92, 124, 125), (82, 81, 113, 114), (65, 66, 98, 97), (128, 129, 130, 131, 132, 133, 134, 135, 136, 137, 138, 139, 140, 141, 142, 143), (30, 0, 128, 143), (0, 2, 129, 128), (14, 16, 136, 135), (20, 22, 139, 138), (4, 6, 131, 130), (26, 28, 142, 141), (10, 12, 134, 133), (16, 18, 137, 136), (22, 24, 140, 139), (6, 8, 132, 131), (28, 30, 143, 142), (12, 14, 135, 134), (18, 20, 138, 137), (2, 4, 130, 129), (24, 26, 141, 140), (151, 150, 166, 167), (1, 31, 159, 144), (3, 1, 144, 145), (17, 15, 151, 152), (23, 21, 154, 155), (7, 5, 146, 147), (29, 27, 157, 158), (13, 11, 149, 150), (19, 17, 152, 153), (25, 23, 155, 156), (9, 7, 147, 148), (31, 29, 158, 159), (15, 13, 150, 151), (21, 19, 153, 154), (5, 3, 145, 146), (27, 25, 156, 157), (161, 160, 175, 174, 173, 172, 171, 170, 169, 168, 167, 166, 165, 164, 163, 162), (149, 148, 164, 165), (144, 159, 175, 160), (147, 146, 162, 163), (158, 157, 173, 174), (145, 144, 160, 161), (156, 155, 171, 172), (154, 153, 169, 170), (152, 151, 167, 168), (150, 149, 165, 166), (148, 147, 163, 164), (159, 158, 174, 175), (146, 145, 161, 162), (157, 156, 172, 173), (155, 154, 170, 171), (153, 152, 168, 169)])
_uv = me_cylinder_003.uv_layers.new(name='UVMap')
_uv.uv.foreach_set('vector', [0.5345, 0.8731, 0.5446, 0.8975, 0.511, 0.9194, 0.4952, 0.8805, 0.6128, 0.8781, 0.6188, 0.8721, 0.6489, 0.8921, 0.633, 0.908, 0.8222, 0.8502, 0.8223, 0.87, 0.7917, 0.876, 0.7918, 0.8441, 0.8816, 0.9103, 0.8999, 0.9028, 0.9174, 0.9287, 0.8877, 0.9406, 0.6219, 0.8558, 0.6187, 0.8479, 0.6487, 0.8279, 0.6574, 0.8487, 0.6384, 0.8038, 0.614, 0.7937, 0.6221, 0.7547, 0.6607, 0.7708, 0.5888, 0.8418, 0.5829, 0.8479, 0.5528, 0.8279, 0.5687, 0.812, 0.5876, 0.9262, 0.6139, 0.9264, 0.6217, 0.9657, 0.5796, 0.9657, 0.5797, 0.8642, 0.5829, 0.872, 0.5529, 0.8921, 0.5442, 0.8713, 0.5966, 0.8814, 0.605, 0.8814, 0.6122, 0.9167, 0.5896, 0.9167, 0.8623, 0.8105, 0.844, 0.8181, 0.8267, 0.7921, 0.8563, 0.7801, 0.6128, 0.8419, 0.605, 0.8386, 0.612, 0.8033, 0.6328, 0.8119, 0.657, 0.8977, 0.6671, 0.8732, 0.7062, 0.8812, 0.6901, 0.9199, 0.6188, 0.8721, 0.622, 0.8643, 0.6575, 0.8712, 0.6489, 0.8921, 0.9218, 0.8508, 0.9217, 0.8706, 0.8782, 0.8617, 0.8782, 0.8592, 0.614, 0.7937, 0.5877, 0.7937, 0.5802, 0.7545, 0.6221, 0.7547, 0.605, 0.8386, 0.5966, 0.8386, 0.5895, 0.8034, 0.612, 0.8033, 0.622, 0.8643, 0.6188, 0.8721, 0.6096, 0.8664, 0.6112, 0.8624, 0.612, 0.8033, 0.614, 0.7937, 0.6384, 0.8038, 0.6328, 0.8119, 0.6328, 0.8119, 0.6384, 0.8038, 0.6569, 0.8226, 0.6487, 0.8279, 0.6487, 0.8279, 0.6569, 0.8226, 0.667, 0.8469, 0.6574, 0.8487, 0.6574, 0.8487, 0.667, 0.8469, 0.6671, 0.8732, 0.6575, 0.8712, 0.6575, 0.8712, 0.6671, 0.8732, 0.657, 0.8977, 0.6489, 0.8921, 0.6489, 0.8921, 0.657, 0.8977, 0.6383, 0.9162, 0.633, 0.908, 0.633, 0.908, 0.6383, 0.9162, 0.6139, 0.9264, 0.6122, 0.9167, 0.6122, 0.9167, 0.6139, 0.9264, 0.5876, 0.9262, 0.5896, 0.9167, 0.5896, 0.9167, 0.5876, 0.9262, 0.5632, 0.9161, 0.5688, 0.9081, 0.5688, 0.9081, 0.5632, 0.9161, 0.5446, 0.8975, 0.5529, 0.8921, 0.5529, 0.8921, 0.5446, 0.8975, 0.5345, 0.8731, 0.5442, 0.8713, 0.5442, 0.8713, 0.5345, 0.8731, 0.5346, 0.8467, 0.5442, 0.8488, 0.5442, 0.8488, 0.5346, 0.8467, 0.5447, 0.8224, 0.5528, 0.8279, 0.5528, 0.8279, 0.5447, 0.8224, 0.5634, 0.8038, 0.5687, 0.812, 0.5895, 0.8034, 0.5877, 0.7937, 0.614, 0.7937, 0.612, 0.8033, 0.5687, 0.812, 0.5634, 0.8038, 0.5877, 0.7937, 0.5895, 0.8034, 0.5889, 0.8781, 0.5966, 0.8814, 0.5896, 0.9167, 0.5688, 0.9081, 0.9143, 0.8324, 0.9004, 0.8183, 0.9176, 0.7924, 0.9401, 0.815, 0.5797, 0.8557, 0.5797, 0.8642, 0.5442, 0.8713, 0.5442, 0.8488, 0.6569, 0.8226, 0.6384, 0.8038, 0.6607, 0.7708, 0.6903, 0.8004, 0.5447, 0.8224, 0.5346, 0.8467, 0.4954, 0.8385, 0.5117, 0.7998, 0.5966, 0.8386, 0.5888, 0.8418, 0.5687, 0.812, 0.5895, 0.8034, 0.8297, 0.8883, 0.8435, 0.9024, 0.8263, 0.9283, 0.8038, 0.9056, 0.622, 0.8643, 0.6219, 0.8558, 0.6574, 0.8487, 0.6575, 0.8712, 0.914, 0.8889, 0.9217, 0.8706, 0.9523, 0.8766, 0.9399, 0.906, 0.5446, 0.8975, 0.5632, 0.9161, 0.5407, 0.9494, 0.511, 0.9194, 0.605, 0.8814, 0.6128, 0.8781, 0.633, 0.908, 0.6122, 0.9167, 0.5829, 0.872, 0.5889, 0.8781, 0.5688, 0.9081, 0.5529, 0.8921, 0.83, 0.832, 0.8222, 0.8502, 0.7918, 0.8441, 0.8042, 0.8148, 0.5829, 0.8479, 0.5797, 0.8557, 0.5442, 0.8488, 0.5528, 0.8279, 0.6139, 0.9264, 0.6383, 0.9162, 0.6606, 0.9496, 0.6217, 0.9657, 0.6187, 0.8479, 0.6128, 0.8419, 0.6328, 0.8119, 0.6487, 0.8279, 0.9174, 0.9287, 0.9399, 0.906, 0.9648, 0.9227, 0.9337, 0.9533, 0.7063, 0.8393, 0.6903, 0.8004, 0.7113, 0.7859, 0.7313, 0.834, 0.5415, 0.7704, 0.5117, 0.7998, 0.4904, 0.7859, 0.5272, 0.7494, 0.8042, 0.8148, 0.7918, 0.8441, 0.7626, 0.8384, 0.7794, 0.7981, 0.9523, 0.8766, 0.9523, 0.8446, 0.9815, 0.8386, 0.9815, 0.8823, 0.6901, 0.9199, 0.7062, 0.8812, 0.7313, 0.8859, 0.7115, 0.9337, 0.6221, 0.7547, 0.5802, 0.7545, 0.575, 0.7297, 0.6267, 0.7297, 0.7918, 0.8441, 0.7917, 0.876, 0.7626, 0.882, 0.7626, 0.8384, 0.9523, 0.8446, 0.9401, 0.815, 0.9647, 0.7984, 0.9815, 0.8386, 0.6217, 0.9657, 0.6606, 0.9496, 0.675, 0.9706, 0.627, 0.9907, 0.7917, 0.876, 0.8038, 0.9056, 0.7793, 0.9222, 0.7626, 0.882, 0.9401, 0.815, 0.9176, 0.7924, 0.9339, 0.7677, 0.9647, 0.7984, 0.5407, 0.9494, 0.5796, 0.9657, 0.5749, 0.9909, 0.5266, 0.9708, 0.8263, 0.9283, 0.8558, 0.9408, 0.85, 0.9696, 0.81, 0.9529, 0.8558, 0.9408, 0.8877, 0.9406, 0.8934, 0.9699, 0.85, 0.9696, 0.4952, 0.8805, 0.511, 0.9194, 0.4899, 0.9338, 0.4702, 0.8857, 0.9217, 0.8706, 0.9218, 0.8508, 0.9523, 0.8446, 0.9523, 0.8766, 0.8435, 0.9024, 0.8618, 0.9101, 0.8558, 0.9408, 0.8263, 0.9283, 0.5634, 0.8038, 0.5447, 0.8224, 0.5117, 0.7998, 0.5415, 0.7704, 0.667, 0.8469, 0.6569, 0.8226, 0.6903, 0.8004, 0.7063, 0.8393, 0.8618, 0.9101, 0.8816, 0.9103, 0.8877, 0.9406, 0.8558, 0.9408, 0.9004, 0.8183, 0.8822, 0.8106, 0.8881, 0.7802, 0.9176, 0.7924, 0.6383, 0.9162, 0.657, 0.8977, 0.6901, 0.9199, 0.6606, 0.9496, 0.844, 0.8181, 0.83, 0.832, 0.8042, 0.8148, 0.8267, 0.7921, 0.5632, 0.9161, 0.5876, 0.9262, 0.5796, 0.9657, 0.5407, 0.9494, 0.8999, 0.9028, 0.914, 0.8889, 0.9399, 0.906, 0.9174, 0.9287, 0.8223, 0.87, 0.8297, 0.8883, 0.8038, 0.9056, 0.7917, 0.876, 0.5346, 0.8467, 0.5345, 0.8731, 0.4952, 0.8805, 0.4954, 0.8385, 0.9218, 0.8508, 0.9143, 0.8324, 0.9401, 0.815, 0.9523, 0.8446, 0.5877, 0.7937, 0.5634, 0.8038, 0.5415, 0.7704, 0.5802, 0.7545, 0.6671, 0.8732, 0.667, 0.8469, 0.7063, 0.8393, 0.7062, 0.8812, 0.8822, 0.8106, 0.8623, 0.8105, 0.8563, 0.7801, 0.8881, 0.7802, 0.81, 0.9529, 0.85, 0.9696, 0.8479, 0.9794, 0.8043, 0.9613, 0.8934, 0.9699, 0.9337, 0.9533, 0.9392, 0.9618, 0.8953, 0.9798, 0.7626, 0.8384, 0.7626, 0.882, 0.7527, 0.8839, 0.7527, 0.8364, 0.8505, 0.7511, 0.8104, 0.7676, 0.8049, 0.7593, 0.8485, 0.7413, 0.9647, 0.7984, 0.9339, 0.7677, 0.9395, 0.7593, 0.9731, 0.7928, 0.9648, 0.9227, 0.9815, 0.8823, 0.9915, 0.8842, 0.9732, 0.9284, 0.7793, 0.9222, 0.81, 0.9529, 0.8043, 0.9613, 0.7709, 0.9278, 0.7794, 0.7981, 0.7626, 0.8384, 0.7527, 0.8364, 0.7711, 0.7925, 0.9815, 0.8823, 0.9815, 0.8386, 0.9914, 0.8366, 0.9915, 0.8842, 0.85, 0.9696, 0.8934, 0.9699, 0.8953, 0.9798, 0.8479, 0.9794, 0.9339, 0.7677, 0.8938, 0.7511, 0.8957, 0.7413, 0.9395, 0.7593, 0.8104, 0.7676, 0.7794, 0.7981, 0.7711, 0.7925, 0.8049, 0.7593, 0.7626, 0.882, 0.7793, 0.9222, 0.7709, 0.9278, 0.7527, 0.8839, 0.9337, 0.9533, 0.9648, 0.9227, 0.9732, 0.9284, 0.9392, 0.9618, 0.9815, 0.8386, 0.9647, 0.7984, 0.9731, 0.7928, 0.9914, 0.8366, 0.8938, 0.7511, 0.8505, 0.7511, 0.8485, 0.7413, 0.8957, 0.7413, 0.8563, 0.7801, 0.8267, 0.7921, 0.8104, 0.7676, 0.8505, 0.7511, 0.4954, 0.8385, 0.4952, 0.8805, 0.4702, 0.8857, 0.4704, 0.8337, 0.6607, 0.7708, 0.6221, 0.7547, 0.6267, 0.7297, 0.6745, 0.7495, 0.8881, 0.7802, 0.8563, 0.7801, 0.8505, 0.7511, 0.8938, 0.7511, 0.511, 0.9194, 0.5407, 0.9494, 0.5266, 0.9708, 0.4899, 0.9338, 0.9176, 0.7924, 0.8881, 0.7802, 0.8938, 0.7511, 0.9339, 0.7677, 0.8038, 0.9056, 0.8263, 0.9283, 0.81, 0.9529, 0.7793, 0.9222, 0.5796, 0.9657, 0.6217, 0.9657, 0.627, 0.9907, 0.5749, 0.9909, 0.6606, 0.9496, 0.6901, 0.9199, 0.7115, 0.9337, 0.675, 0.9706, 0.5802, 0.7545, 0.5415, 0.7704, 0.5272, 0.7494, 0.575, 0.7297, 0.7062, 0.8812, 0.7063, 0.8393, 0.7313, 0.834, 0.7313, 0.8859, 0.9399, 0.906, 0.9523, 0.8766, 0.9815, 0.8823, 0.9648, 0.9227, 0.8267, 0.7921, 0.8042, 0.8148, 0.7794, 0.7981, 0.8104, 0.7676, 0.5117, 0.7998, 0.4954, 0.8385, 0.4704, 0.8337, 0.4904, 0.7859, 0.6903, 0.8004, 0.6607, 0.7708, 0.6745, 0.7495, 0.7113, 0.7859, 0.8877, 0.9406, 0.9174, 0.9287, 0.9337, 0.9533, 0.8934, 0.9699, 0.633, 0.6103, 0.6506, 0.6176, 0.664, 0.631, 0.6712, 0.6485, 0.6712, 0.6675, 0.664, 0.685, 0.6506, 0.6984, 0.633, 0.7057, 0.6141, 0.7057, 0.5965, 0.6984, 0.5831, 0.685, 0.5759, 0.6675, 0.5759, 0.6485, 0.5831, 0.631, 0.5965, 0.6176, 0.6141, 0.6103, 0.5966, 0.8386, 0.605, 0.8386, 0.6031, 0.8491, 0.599, 0.849, 0.605, 0.8386, 0.6128, 0.8419, 0.6068, 0.8509, 0.6031, 0.8491, 0.605, 0.8814, 0.5966, 0.8814, 0.5985, 0.8709, 0.6027, 0.871, 0.5829, 0.872, 0.5797, 0.8642, 0.5904, 0.8619, 0.592, 0.8659, 0.6187, 0.8479, 0.6219, 0.8558, 0.6112, 0.8581, 0.6096, 0.854, 0.5829, 0.8479, 0.5888, 0.8418, 0.5951, 0.8506, 0.5921, 0.8536, 0.6188, 0.8721, 0.6128, 0.8781, 0.6066, 0.8694, 0.6096, 0.8664, 0.5966, 0.8814, 0.5889, 0.8781, 0.5947, 0.8691, 0.5985, 0.8709, 0.5797, 0.8642, 0.5797, 0.8557, 0.5904, 0.8576, 0.5904, 0.8619, 0.6219, 0.8558, 0.622, 0.8643, 0.6112, 0.8624, 0.6112, 0.8581, 0.5888, 0.8418, 0.5966, 0.8386, 0.599, 0.849, 0.5951, 0.8506, 0.6128, 0.8781, 0.605, 0.8814, 0.6027, 0.871, 0.6066, 0.8694, 0.5889, 0.8781, 0.5829, 0.872, 0.592, 0.8659, 0.5947, 0.8691, 0.6128, 0.8419, 0.6187, 0.8479, 0.6096, 0.854, 0.6068, 0.8509, 0.5797, 0.8557, 0.5829, 0.8479, 0.5921, 0.8536, 0.5904, 0.8576, 0.9883, 0.6638, 0.9883, 0.6684, 0.7578, 0.6699, 0.7578, 0.6658, 0.8618, 0.9101, 0.8435, 0.9024, 0.8684, 0.8657, 0.8707, 0.8666, 0.8816, 0.9103, 0.8618, 0.9101, 0.8707, 0.8666, 0.8732, 0.8666, 0.8822, 0.8106, 0.9004, 0.8183, 0.8755, 0.8551, 0.8733, 0.8542, 0.83, 0.832, 0.844, 0.8181, 0.8685, 0.8551, 0.8667, 0.8568, 0.914, 0.8889, 0.8999, 0.9028, 0.8755, 0.8657, 0.8772, 0.864, 0.8297, 0.8883, 0.8223, 0.87, 0.8657, 0.8616, 0.8667, 0.8639, 0.9143, 0.8324, 0.9218, 0.8508, 0.8782, 0.8592, 0.8773, 0.8569, 0.8623, 0.8105, 0.8822, 0.8106, 0.8733, 0.8542, 0.8708, 0.8542, 0.8222, 0.8502, 0.83, 0.832, 0.8667, 0.8568, 0.8658, 0.8591, 0.9217, 0.8706, 0.914, 0.8889, 0.8772, 0.864, 0.8782, 0.8617, 0.8435, 0.9024, 0.8297, 0.8883, 0.8667, 0.8639, 0.8684, 0.8657, 0.9004, 0.8183, 0.9143, 0.8324, 0.8773, 0.8569, 0.8755, 0.8551, 0.844, 0.8181, 0.8623, 0.8105, 0.8708, 0.8542, 0.8685, 0.8551, 0.8999, 0.9028, 0.8816, 0.9103, 0.8732, 0.8666, 0.8755, 0.8657, 0.8223, 0.87, 0.8222, 0.8502, 0.8658, 0.8591, 0.8657, 0.8616, 0.7271, 0.6127, 0.7252, 0.6146, 0.7227, 0.6157, 0.72, 0.6157, 0.7175, 0.6146, 0.7156, 0.6127, 0.7146, 0.6102, 0.7146, 0.6075, 0.7156, 0.605, 0.7175, 0.6031, 0.72, 0.6021, 0.7227, 0.6021, 0.7252, 0.6031, 0.7271, 0.605, 0.7281, 0.6075, 0.7281, 0.6102, 0.9884, 0.6731, 0.9883, 0.6778, 0.7578, 0.6779, 0.7578, 0.6739, 0.9882, 0.6964, 0.9881, 0.7011, 0.7576, 0.698, 0.7577, 0.694, 0.9883, 0.6824, 0.9883, 0.6871, 0.7578, 0.6859, 0.7578, 0.6819, 0.988, 0.7058, 0.9879, 0.7104, 0.7575, 0.7061, 0.7576, 0.702, 0.9882, 0.6918, 0.9882, 0.6964, 0.7577, 0.694, 0.7577, 0.69, 0.988, 0.6404, 0.9881, 0.6451, 0.7576, 0.6497, 0.7576, 0.6457, 0.9882, 0.6497, 0.9882, 0.6544, 0.7577, 0.6578, 0.7577, 0.6538, 0.9883, 0.6591, 0.9883, 0.6638, 0.7578, 0.6658, 0.7578, 0.6618, 0.9883, 0.6684, 0.9884, 0.6731, 0.7578, 0.6739, 0.7578, 0.6699, 0.9883, 0.6778, 0.9883, 0.6824, 0.7578, 0.6819, 0.7578, 0.6779, 0.9881, 0.7011, 0.988, 0.7058, 0.7576, 0.702, 0.7576, 0.698, 0.9883, 0.6871, 0.9882, 0.6918, 0.7577, 0.69, 0.7578, 0.6859, 0.9879, 0.6357, 0.988, 0.6404, 0.7576, 0.6457, 0.7575, 0.6417, 0.9881, 0.6451, 0.9882, 0.6497, 0.7577, 0.6538, 0.7576, 0.6497, 0.9882, 0.6544, 0.9883, 0.6591, 0.7578, 0.6618, 0.7577, 0.6578])
me_cylinder_003.materials.append(mat_material_002)
me_cylinder_003.use_remesh_preserve_volume = False
me_cylinder_003.use_remesh_preserve_attributes = False
me_cylinder_003.use_mirror_vertex_groups = False
me_cylinder_003.update()
me_cube_001 = bpy.data.meshes.new('Cube.001')
me_cube_001.from_pydata([(-0.04434, 0.05036, 0.242), (-0.04434, -0.04434, 0.242), (-0.01089, 0.01691, 0.2916), (0.01691, 0.01691, 0.2916), (-0.04434, 0.05036, -0.02424), (0.05036, 0.05036, 0.242), (0.05036, -0.04434, 0.242), (-0.01089, -0.01089, 0.2916), (-0.1624, -0.09626, -0.08201), (-0.1624, 0.1023, -0.08201), (-0.1624, 0.1023, -0.1369), (-0.1624, -0.09626, -0.1369), (-0.09626, 0.1685, -0.08201), (0.1023, 0.1685, -0.08201), (0.1023, 0.1685, -0.1369), (-0.09626, 0.1685, -0.1369), (0.1685, 0.1023, -0.08201), (0.1685, -0.09626, -0.08201), (0.1685, -0.09626, -0.1369), (0.1685, 0.1023, -0.1369), (0.1023, -0.1624, -0.08201), (-0.09626, -0.1624, -0.08201), (-0.09626, -0.1624, -0.1369), (0.1023, -0.1624, -0.1369), (0.05036, 0.05036, -0.02424), (-0.04434, -0.04434, -0.02424), (0.05036, -0.04434, -0.02424), (0.09278, -0.08677, -0.03738), (-0.08677, -0.08677, -0.03738), (0.09278, 0.09278, -0.03738), (-0.08677, 0.09278, -0.03738), (0.01691, -0.01089, 0.2916)], [], [(31, 3, 2, 7), (16, 13, 29), (1, 6, 31, 7), (21, 8, 11, 22), (4, 25, 1, 0), (20, 23, 18, 17), (8, 9, 10, 11), (26, 24, 5, 6), (12, 13, 14, 15), (12, 15, 10, 9), (16, 17, 18, 19), (5, 0, 2, 3), (20, 21, 22, 23), (6, 5, 3, 31), (24, 4, 0, 5), (17, 27, 20), (0, 1, 7, 2), (28, 27, 26, 25), (29, 30, 4, 24), (21, 28, 8), (27, 29, 24, 26), (25, 26, 6, 1), (28, 30, 9, 8), (13, 16, 19, 14), (20, 27, 28, 21), (17, 16, 29, 27), (30, 28, 25, 4), (9, 30, 12), (29, 13, 12, 30)])
_uv = me_cube_001.uv_layers.new(name='UVMap')
_uv.uv.foreach_set('vector', [0.1838, 0.9725, 0.1838, 0.9916, 0.1647, 0.9916, 0.1647, 0.9725, 0.1473, 0.6416, 0.2115, 0.6416, 0.1794, 0.693, 0.1418, 0.9315, 0.2067, 0.9315, 0.1838, 0.9725, 0.1647, 0.9725, 0.2115, 0.6416, 0.1473, 0.6416, 0.1473, 0.6039, 0.2115, 0.6039, 0.07679, 0.7488, 0.1418, 0.7488, 0.1418, 0.9315, 0.07679, 0.9315, 0.3477, 0.6416, 0.3477, 0.6039, 0.4119, 0.6039, 0.4119, 0.6416, 0.1473, 0.6416, 0.01105, 0.6416, 0.01105, 0.6039, 0.1473, 0.6039, 0.2067, 0.7488, 0.2717, 0.7488, 0.2717, 0.9315, 0.2067, 0.9315, 0.3477, 0.6416, 0.2115, 0.6416, 0.2115, 0.6039, 0.3477, 0.6039, 0.3477, 0.6416, 0.3477, 0.6039, 0.4119, 0.6039, 0.4119, 0.6416, 0.1473, 0.6416, 0.01105, 0.6416, 0.01105, 0.6039, 0.1473, 0.6039, 0.01182, 0.9315, 0.07679, 0.9315, 0.05384, 0.9725, 0.03477, 0.9725, 0.3477, 0.6416, 0.2115, 0.6416, 0.2115, 0.6039, 0.3477, 0.6039, 0.2067, 0.9315, 0.2717, 0.9315, 0.2487, 0.9725, 0.2297, 0.9725, 0.01182, 0.7488, 0.07679, 0.7488, 0.07679, 0.9315, 0.01182, 0.9315, 0.4119, 0.6416, 0.3798, 0.693, 0.3477, 0.6416, 0.07679, 0.9315, 0.1418, 0.9315, 0.1188, 0.9725, 0.09974, 0.9725, 0.218, 0.7018, 0.3412, 0.7018, 0.3121, 0.7323, 0.2471, 0.7323, 0.218, 0.7018, 0.3412, 0.7018, 0.3121, 0.7323, 0.2471, 0.7323, 0.2115, 0.6416, 0.1794, 0.693, 0.1473, 0.6416, 0.01756, 0.7018, 0.1407, 0.7018, 0.1116, 0.7323, 0.04667, 0.7323, 0.1418, 0.7488, 0.2067, 0.7488, 0.2067, 0.9315, 0.1418, 0.9315, 0.1407, 0.7018, 0.01756, 0.7018, 0.01105, 0.6416, 0.1473, 0.6416, 0.2115, 0.6416, 0.1473, 0.6416, 0.1473, 0.6039, 0.2115, 0.6039, 0.3477, 0.6416, 0.3412, 0.7018, 0.218, 0.7018, 0.2115, 0.6416, 0.01105, 0.6416, 0.1473, 0.6416, 0.1407, 0.7018, 0.01756, 0.7018, 0.01756, 0.7018, 0.1407, 0.7018, 0.1116, 0.7323, 0.04667, 0.7323, 0.4119, 0.6416, 0.3798, 0.693, 0.3477, 0.6416, 0.218, 0.7018, 0.2115, 0.6416, 0.3477, 0.6416, 0.3412, 0.7018])
me_cube_001.materials.append(mat_material_001)
me_cube_001.use_remesh_preserve_volume = False
me_cube_001.use_remesh_preserve_attributes = False
me_cube_001.use_mirror_vertex_groups = False
me_cube_001.update()
me_cube = bpy.data.meshes.new('Cube')
me_cube.from_pydata([(0.8892, 0.8892, 0.0), (0.8892, -0.8892, 0.0), (-0.8892, -0.8892, 0.0), (-0.8892, 0.8892, 0.0), (0.7116, 0.7116, 0.1453), (0.7116, -0.7116, 0.1453), (-0.7116, -0.7116, 0.1453), (-0.7116, 0.7116, 0.1453), (-0.3636, 0.6029, 0.1872), (-0.4689, 0.6371, 0.1872), (-0.4689, 0.6004, 0.2185), (-0.4689, 0.6004, 1.056), (-0.3851, 0.5732, 0.2185), (-0.3851, 0.5732, 1.056), (-0.3334, 0.5019, 0.2185), (-0.3334, 0.5019, 1.056), (-0.3334, 0.4139, 0.2185), (-0.3334, 0.4139, 1.056), (-0.3851, 0.3426, 0.2185), (-0.3851, 0.3426, 1.056), (-0.4689, 0.3154, 0.2185), (-0.4689, 0.3154, 1.056), (-0.5526, 0.3426, 0.2185), (-0.5526, 0.3426, 1.056), (-0.6044, 0.4139, 0.2185), (-0.6044, 0.4139, 1.056), (-0.6044, 0.5019, 0.2185), (-0.6044, 0.5019, 1.056), (-0.5526, 0.5732, 0.2185), (-0.5526, 0.5732, 1.056), (-0.2985, 0.5133, 0.1872), (-0.2985, 0.4025, 0.1872), (-0.3636, 0.3129, 0.1872), (-0.4689, 0.2787, 0.1872), (-0.5742, 0.3129, 0.1872), (-0.6393, 0.4025, 0.1872), (-0.6393, 0.5133, 0.1872), (-0.5742, 0.6029, 0.1872), (-0.3636, 0.6029, 0.1319), (-0.4689, 0.6371, 0.1319), (-0.2985, 0.5133, 0.1319), (-0.2985, 0.4025, 0.1319), (-0.3636, 0.3129, 0.1319), (-0.4689, 0.2787, 0.1319), (-0.5742, 0.3129, 0.1319), (-0.6393, 0.4025, 0.1319), (-0.6393, 0.5133, 0.1319), (-0.5742, 0.6029, 0.1319), (0.5742, 0.6029, 0.1872), (0.4689, 0.6371, 0.1872), (0.4689, 0.6004, 0.2185), (0.4689, 0.6004, 1.056), (0.5526, 0.5732, 0.2185), (0.5526, 0.5732, 1.056), (0.6044, 0.5019, 0.2185), (0.6044, 0.5019, 1.056), (0.6044, 0.4139, 0.2185), (0.6044, 0.4139, 1.056), (0.5526, 0.3426, 0.2185), (0.5526, 0.3426, 1.056), (0.4689, 0.3154, 0.2185), (0.4689, 0.3154, 1.056), (0.3851, 0.3426, 0.2185), (0.3851, 0.3426, 1.056), (0.3334, 0.4139, 0.2185), (0.3334, 0.4139, 1.056), (0.3334, 0.5019, 0.2185), (0.3334, 0.5019, 1.056), (0.3851, 0.5732, 0.2185), (0.3851, 0.5732, 1.056), (0.6393, 0.5133, 0.1872), (0.6393, 0.4025, 0.1872), (0.5742, 0.3129, 0.1872), (0.4689, 0.2787, 0.1872), (0.3636, 0.3129, 0.1872), (0.2985, 0.4025, 0.1872), (0.2985, 0.5133, 0.1872), (0.3636, 0.6029, 0.1872), (0.5742, 0.6029, 0.1319), (0.4689, 0.6371, 0.1319), (0.6393, 0.5133, 0.1319), (0.6393, 0.4025, 0.1319), (0.5742, 0.3129, 0.1319), (0.4689, 0.2787, 0.1319), (0.3636, 0.3129, 0.1319), (0.2985, 0.4025, 0.1319), (0.2985, 0.5133, 0.1319), (0.3636, 0.6029, 0.1319), (0.5742, -0.3239, 0.1872), (0.4689, -0.2897, 0.1872), (0.4689, -0.3264, 0.2185), (0.4689, -0.3264, 1.056), (0.5526, -0.3536, 0.2185), (0.5526, -0.3536, 1.056), (0.6044, -0.4249, 0.2185), (0.6044, -0.4249, 1.056), (0.6044, -0.5129, 0.2185), (0.6044, -0.5129, 1.056), (0.5526, -0.5842, 0.2185), (0.5526, -0.5842, 1.056), (0.4689, -0.6114, 0.2185), (0.4689, -0.6114, 1.056), (0.3851, -0.5842, 0.2185), (0.3851, -0.5842, 1.056), (0.3334, -0.5129, 0.2185), (0.3334, -0.5129, 1.056), (0.3334, -0.4249, 0.2185), (0.3334, -0.4249, 1.056), (0.3851, -0.3536, 0.2185), (0.3851, -0.3536, 1.056), (0.6393, -0.4135, 0.1872), (0.6393, -0.5243, 0.1872), (0.5742, -0.6139, 0.1872), (0.4689, -0.6481, 0.1872), (0.3636, -0.6139, 0.1872), (0.2985, -0.5243, 0.1872), (0.2985, -0.4135, 0.1872), (0.3636, -0.3239, 0.1872), (0.5742, -0.3239, 0.1319), (0.4689, -0.2897, 0.1319), (0.6393, -0.4135, 0.1319), (0.6393, -0.5243, 0.1319), (0.5742, -0.6139, 0.1319), (0.4689, -0.6481, 0.1319), (0.3636, -0.6139, 0.1319), (0.2985, -0.5243, 0.1319), (0.2985, -0.4135, 0.1319), (0.3636, -0.3239, 0.1319), (-0.3562, -0.3239, 0.1872), (-0.4616, -0.2897, 0.1872), (-0.4616, -0.3264, 0.2185), (-0.4616, -0.3264, 1.056), (-0.3778, -0.3536, 0.2185), (-0.3778, -0.3536, 1.056), (-0.326, -0.4249, 0.2185), (-0.326, -0.4249, 1.056), (-0.326, -0.5129, 0.2185), (-0.326, -0.5129, 1.056), (-0.3778, -0.5842, 0.2185), (-0.3778, -0.5842, 1.056), (-0.4616, -0.6114, 0.2185), (-0.4616, -0.6114, 1.056), (-0.5453, -0.5842, 0.2185), (-0.5453, -0.5842, 1.056), (-0.5971, -0.5129, 0.2185), (-0.5971, -0.5129, 1.056), (-0.5971, -0.4249, 0.2185), (-0.5971, -0.4249, 1.056), (-0.5453, -0.3536, 0.2185), (-0.5453, -0.3536, 1.056), (-0.2911, -0.4135, 0.1872), (-0.2911, -0.5243, 0.1872), (-0.3562, -0.6139, 0.1872), (-0.4616, -0.6481, 0.1872), (-0.5669, -0.6139, 0.1872), (-0.632, -0.5243, 0.1872), (-0.632, -0.4135, 0.1872), (-0.5669, -0.3239, 0.1872), (-0.3562, -0.3239, 0.1319), (-0.4616, -0.2897, 0.1319), (-0.2911, -0.4135, 0.1319), (-0.2911, -0.5243, 0.1319), (-0.3562, -0.6139, 0.1319), (-0.4616, -0.6481, 0.1319), (-0.5669, -0.6139, 0.1319), (-0.632, -0.5243, 0.1319), (-0.632, -0.4135, 0.1319), (-0.5669, -0.3239, 0.1319), (-0.6464, -0.6464, 1.032), (-0.6464, 0.6464, 1.032), (0.6464, 0.6464, 1.032), (0.6464, -0.6464, 1.032), (-0.6464, -0.6464, 1.162), (-0.6464, 0.6464, 1.162), (0.6464, 0.6464, 1.162), (0.6464, -0.6464, 1.162), (-0.6464, -0.3878, 1.162), (-0.4423, -0.08847, 1.162), (-0.4423, 0.08847, 1.162), (-0.6464, 0.3878, 1.162), (-0.6464, 0.3878, 1.032), (-0.4423, 0.08847, 1.032), (-0.4423, -0.08847, 1.032), (-0.6464, -0.3878, 1.032), (-0.3878, 0.6464, 1.162), (-0.08847, 0.4423, 1.162), (0.08847, 0.4423, 1.162), (0.3878, 0.6464, 1.162), (0.3878, 0.6464, 1.032), (0.08847, 0.4423, 1.032), (-0.08847, 0.4423, 1.032), (-0.3878, 0.6464, 1.032), (0.6464, 0.3878, 1.162), (0.4423, 0.08847, 1.162), (0.4423, -0.08847, 1.162), (0.6464, -0.3878, 1.162), (0.6464, -0.3878, 1.032), (0.4423, -0.08847, 1.032), (0.4423, 0.08847, 1.032), (0.6464, 0.3878, 1.032), (0.3878, -0.6464, 1.162), (0.08847, -0.4423, 1.162), (-0.08847, -0.4423, 1.162), (-0.3878, -0.6464, 1.162), (-0.3878, -0.6464, 1.032), (-0.08847, -0.4423, 1.032), (0.08847, -0.4423, 1.032), (0.3878, -0.6464, 1.032), (0.3878, -0.3878, 1.247), (0.1293, -0.3878, 1.247), (-0.1293, -0.3878, 1.247), (-0.3878, -0.3878, 1.247), (0.3878, -0.1293, 1.247), (0.1758, -0.1758, 1.449), (-0.1758, -0.1758, 1.449), (-0.3878, -0.1293, 1.247), (0.3878, 0.1293, 1.247), (0.1758, 0.1758, 1.449), (-0.1758, 0.1758, 1.449), (-0.3878, 0.1293, 1.247), (0.3878, 0.3878, 1.247), (0.1293, 0.3878, 1.247), (-0.1293, 0.3878, 1.247), (-0.3878, 0.3878, 1.247), (0.1512, -0.1512, 1.449), (-0.1512, -0.1512, 1.449), (0.1512, 0.1512, 1.449), (-0.1512, 0.1512, 1.449), (0.1512, -0.1512, 1.485), (-0.1512, -0.1512, 1.485), (0.1512, 0.1512, 1.485), (-0.1512, 0.1512, 1.485), (0.6076, 0.6076, 1.168), (0.4266, 0.6076, 1.168), (0.6076, 0.4266, 1.168), (0.4266, 0.4266, 1.228), (0.6076, -0.6076, 1.168), (0.6076, -0.4266, 1.168), (0.4266, -0.6076, 1.168), (0.4266, -0.4266, 1.228), (-0.6076, 0.6076, 1.168), (-0.6076, 0.4266, 1.168), (-0.4266, 0.6076, 1.168), (-0.4266, 0.4266, 1.228), (-0.6076, -0.6076, 1.168), (-0.6076, -0.4266, 1.168), (-0.4266, -0.6076, 1.168), (-0.4266, -0.4266, 1.228), (0.6076, 0.6076, 1.204), (0.4266, 0.6076, 1.204), (0.6076, 0.4266, 1.204), (0.4266, 0.4266, 1.263), (0.6076, -0.6076, 1.204), (0.6076, -0.4266, 1.204), (0.4266, -0.6076, 1.204), (0.4266, -0.4266, 1.263), (-0.6076, 0.6076, 1.204), (-0.6076, 0.4266, 1.204), (-0.4266, 0.6076, 1.204), (-0.4266, 0.4266, 1.263), (-0.6076, -0.6076, 1.204), (-0.6076, -0.4266, 1.204), (-0.4266, -0.6076, 1.204), (-0.4266, -0.4266, 1.263), (0.7523, 0.2508, 0.0), (0.7523, -0.2508, 0.0), (0.2508, 0.7523, 0.0), (-0.2508, 0.7523, 0.0), (0.2508, -0.7523, 0.0), (-0.2508, -0.7523, 0.0), (-0.7523, -0.2508, 0.0), (-0.7523, 0.2508, 0.0), (0.6501, 0.2167, 0.1453), (0.6501, -0.2167, 0.1453), (0.2167, 0.6501, 0.1453), (-0.2167, 0.6501, 0.1453), (0.2167, -0.6501, 0.1453), (-0.2167, -0.6501, 0.1453), (-0.6501, -0.2167, 0.1453), (-0.6501, 0.2167, 0.1453), (0.2372, 0.2372, 0.1453), (0.2372, -0.2372, 0.1453), (-0.2372, 0.2372, 0.1453), (-0.2372, -0.2372, 0.1453)], [], [(74, 75, 85, 84), (283, 278, 6, 277), (265, 273, 5, 1), (269, 277, 6, 2), (271, 279, 7, 3), (275, 267, 3, 7), (34, 35, 45, 44), (14, 16, 31, 30), (10, 11, 13, 12), (35, 36, 46, 45), (16, 18, 32, 31), (12, 13, 15, 14), (32, 33, 43, 42), (18, 20, 33, 32), (14, 15, 17, 16), (31, 32, 42, 41), (20, 22, 34, 33), (16, 17, 19, 18), (30, 31, 41, 40), (22, 24, 35, 34), (18, 19, 21, 20), (8, 30, 40, 38), (24, 26, 36, 35), (20, 21, 23, 22), (54, 56, 71, 70), (26, 28, 37, 36), (22, 23, 25, 24), (10, 12, 8, 9), (9, 8, 38, 39), (24, 25, 27, 26), (28, 29, 11, 10), (26, 27, 29, 28), (33, 34, 44, 43), (12, 14, 30, 8), (28, 10, 9, 37), (36, 37, 47, 46), (37, 9, 39, 47), (50, 51, 53, 52), (75, 76, 86, 85), (56, 58, 72, 71), (52, 53, 55, 54), (72, 73, 83, 82), (58, 60, 73, 72), (54, 55, 57, 56), (71, 72, 82, 81), (60, 62, 74, 73), (56, 57, 59, 58), (70, 71, 81, 80), (62, 64, 75, 74), (58, 59, 61, 60), (48, 70, 80, 78), (64, 66, 76, 75), (60, 61, 63, 62), (66, 68, 77, 76), (62, 63, 65, 64), (50, 52, 48, 49), (49, 48, 78, 79), (64, 65, 67, 66), (68, 69, 51, 50), (66, 67, 69, 68), (73, 74, 84, 83), (52, 54, 70, 48), (68, 50, 49, 77), (76, 77, 87, 86), (77, 49, 79, 87), (114, 115, 125, 124), (94, 96, 111, 110), (90, 91, 93, 92), (115, 116, 126, 125), (96, 98, 112, 111), (92, 93, 95, 94), (112, 113, 123, 122), (98, 100, 113, 112), (94, 95, 97, 96), (111, 112, 122, 121), (100, 102, 114, 113), (96, 97, 99, 98), (110, 111, 121, 120), (102, 104, 115, 114), (98, 99, 101, 100), (88, 110, 120, 118), (104, 106, 116, 115), (100, 101, 103, 102), (106, 108, 117, 116), (102, 103, 105, 104), (90, 92, 88, 89), (89, 88, 118, 119), (104, 105, 107, 106), (108, 109, 91, 90), (106, 107, 109, 108), (113, 114, 124, 123), (92, 94, 110, 88), (108, 90, 89, 117), (116, 117, 127, 126), (117, 89, 119, 127), (154, 155, 165, 164), (134, 136, 151, 150), (130, 131, 133, 132), (155, 156, 166, 165), (136, 138, 152, 151), (132, 133, 135, 134), (152, 153, 163, 162), (138, 140, 153, 152), (134, 135, 137, 136), (151, 152, 162, 161), (140, 142, 154, 153), (136, 137, 139, 138), (150, 151, 161, 160), (142, 144, 155, 154), (138, 139, 141, 140), (128, 150, 160, 158), (144, 146, 156, 155), (140, 141, 143, 142), (146, 148, 157, 156), (142, 143, 145, 144), (130, 132, 128, 129), (129, 128, 158, 159), (144, 145, 147, 146), (148, 149, 131, 130), (146, 147, 149, 148), (153, 154, 164, 163), (132, 134, 150, 128), (148, 130, 129, 157), (156, 157, 167, 166), (157, 129, 159, 167), (179, 173, 169, 180), (187, 174, 170, 188), (195, 175, 171, 196), (203, 172, 168, 204), (223, 184, 242, 243), (172, 176, 183, 168), (176, 177, 182, 183), (177, 178, 181, 182), (178, 179, 180, 181), (173, 184, 191, 169), (184, 185, 190, 191), (185, 186, 189, 190), (186, 187, 188, 189), (174, 192, 199, 170), (192, 193, 198, 199), (193, 194, 197, 198), (194, 195, 196, 197), (175, 200, 207, 171), (200, 201, 206, 207), (201, 202, 205, 206), (202, 203, 204, 205), (203, 211, 247, 246), (211, 215, 177, 176), (215, 219, 178, 177), (219, 223, 179, 178), (208, 200, 238, 239), (200, 208, 209, 201), (201, 209, 210, 202), (202, 210, 211, 203), (195, 194, 212, 208), (208, 212, 213, 209), (209, 213, 214, 210), (210, 214, 215, 211), (194, 193, 216, 212), (212, 216, 217, 213), (218, 214, 225, 227), (214, 218, 219, 215), (193, 192, 220, 216), (216, 220, 221, 217), (217, 221, 222, 218), (218, 222, 223, 219), (187, 220, 235, 233), (220, 187, 186, 221), (221, 186, 185, 222), (222, 185, 184, 223), (227, 225, 229, 231), (213, 217, 226, 224), (217, 218, 227, 226), (214, 213, 224, 225), (228, 230, 231, 229), (224, 226, 230, 228), (226, 227, 231, 230), (225, 224, 228, 229), (239, 238, 254, 255), (220, 192, 234, 235), (192, 174, 232, 234), (174, 187, 233, 232), (232, 233, 249, 248), (195, 208, 239, 237), (200, 175, 236, 238), (175, 195, 237, 236), (244, 246, 262, 260), (179, 223, 243, 241), (184, 173, 240, 242), (173, 179, 241, 240), (235, 234, 250, 251), (211, 176, 245, 247), (176, 172, 244, 245), (172, 203, 246, 244), (250, 248, 249, 251), (252, 253, 255, 254), (259, 258, 256, 257), (262, 263, 261, 260), (238, 236, 252, 254), (241, 243, 259, 257), (240, 241, 257, 256), (246, 247, 263, 262), (233, 235, 251, 249), (245, 244, 260, 261), (234, 232, 248, 250), (237, 239, 255, 253), (236, 237, 253, 252), (243, 242, 258, 259), (242, 240, 256, 258), (247, 245, 261, 263), (273, 281, 276, 5), (281, 283, 277, 276), (4, 274, 280, 272), (272, 280, 281, 273), (274, 275, 282, 280), (280, 282, 283, 281), (275, 7, 279, 282), (282, 279, 278, 283), (0, 4, 272, 264), (264, 272, 273, 265), (1, 5, 276, 268), (268, 276, 277, 269), (2, 6, 278, 270), (270, 278, 279, 271), (4, 0, 266, 274), (274, 266, 267, 275)])
_uv = me_cube.uv_layers.new(name='UVMap')
_uv.uv.foreach_set('vector', [0.9634, 0.03889, 0.9388, 0.0354, 0.94, 0.02255, 0.9655, 0.02599, 0.8933, 0.4353, 0.9375, 0.4331, 0.941, 0.483, 0.8911, 0.4794, 0.779, 0.4368, 0.7981, 0.4331, 0.7945, 0.483, 0.7735, 0.5041, 0.8949, 0.4986, 0.8911, 0.4794, 0.941, 0.483, 0.962, 0.5041, 0.9568, 0.3827, 0.9376, 0.3865, 0.9412, 0.3366, 0.9623, 0.3155, 0.8912, 0.3401, 0.895, 0.3209, 0.9623, 0.3155, 0.9412, 0.3366, 0.9644, 0.04023, 0.9399, 0.03674, 0.941, 0.02388, 0.9666, 0.02733, 0.814, 0.04653, 0.7889, 0.04835, 0.7879, 0.03583, 0.8137, 0.03407, 0.8642, 0.04548, 0.8673, 0.2752, 0.8454, 0.2759, 0.8392, 0.04567, 0.9399, 0.03674, 0.915, 0.03476, 0.9156, 0.02187, 0.941, 0.02388, 0.7889, 0.04835, 0.7641, 0.05173, 0.7619, 0.03906, 0.7879, 0.03583, 0.8392, 0.04567, 0.8454, 0.2759, 0.8234, 0.2768, 0.814, 0.04653, 0.7619, 0.03906, 0.7345, 0.04559, 0.7316, 0.03173, 0.7593, 0.02581, 0.7641, 0.05173, 0.7406, 0.05738, 0.7345, 0.04559, 0.7619, 0.03906, 0.814, 0.04653, 0.8234, 0.2768, 0.8014, 0.2779, 0.7889, 0.04835, 0.7879, 0.03583, 0.7619, 0.03906, 0.7593, 0.02581, 0.7864, 0.02244, 0.9843, 0.05623, 0.962, 0.05133, 0.9644, 0.04023, 0.9893, 0.04664, 0.7889, 0.04835, 0.8014, 0.2779, 0.7794, 0.2793, 0.7641, 0.05173, 0.8137, 0.03407, 0.7879, 0.03583, 0.7864, 0.02244, 0.8129, 0.02083, 0.962, 0.05133, 0.9383, 0.04858, 0.9399, 0.03674, 0.9644, 0.04023, 0.7641, 0.05173, 0.7794, 0.2793, 0.7559, 0.2809, 0.7406, 0.05738, 0.8393, 0.03329, 0.8137, 0.03407, 0.8129, 0.02083, 0.8389, 0.0202, 0.9383, 0.04858, 0.9139, 0.04686, 0.915, 0.03476, 0.9399, 0.03674, 0.9843, 0.05623, 0.9759, 0.2763, 0.9543, 0.2755, 0.962, 0.05133, 0.813, 0.0452, 0.7878, 0.04702, 0.7869, 0.0345, 0.8127, 0.03273, 0.9139, 0.04686, 0.8892, 0.04587, 0.8899, 0.03366, 0.915, 0.03476, 0.962, 0.05133, 0.9543, 0.2755, 0.9326, 0.2751, 0.9383, 0.04858, 0.8642, 0.04548, 0.8392, 0.04567, 0.8393, 0.03329, 0.8647, 0.03319, 0.8647, 0.03319, 0.8393, 0.03329, 0.8389, 0.0202, 0.8646, 0.0202, 0.9383, 0.04858, 0.9326, 0.2751, 0.9109, 0.2749, 0.9139, 0.04686, 0.8892, 0.04587, 0.8891, 0.2749, 0.8673, 0.2752, 0.8642, 0.04548, 0.9139, 0.04686, 0.9109, 0.2749, 0.8891, 0.2749, 0.8892, 0.04587, 0.9893, 0.04664, 0.9644, 0.04023, 0.9666, 0.02733, 0.9926, 0.03319, 0.8392, 0.04567, 0.814, 0.04653, 0.8137, 0.03407, 0.8393, 0.03329, 0.8892, 0.04587, 0.8642, 0.04548, 0.8647, 0.03319, 0.8899, 0.03366, 0.915, 0.03476, 0.8899, 0.03366, 0.8901, 0.02073, 0.9156, 0.02187, 0.8899, 0.03366, 0.8647, 0.03319, 0.8646, 0.0202, 0.8901, 0.02073, 0.8632, 0.04415, 0.8662, 0.2739, 0.8443, 0.2745, 0.8381, 0.04433, 0.9388, 0.0354, 0.9139, 0.03343, 0.9145, 0.02054, 0.94, 0.02255, 0.7878, 0.04702, 0.763, 0.05039, 0.7609, 0.03772, 0.7869, 0.0345, 0.8381, 0.04433, 0.8443, 0.2745, 0.8223, 0.2754, 0.813, 0.0452, 0.7609, 0.03772, 0.7335, 0.04426, 0.7305, 0.0304, 0.7583, 0.02447, 0.763, 0.05039, 0.7395, 0.05605, 0.7335, 0.04426, 0.7609, 0.03772, 0.813, 0.0452, 0.8223, 0.2754, 0.8004, 0.2766, 0.7878, 0.04702, 0.7869, 0.0345, 0.7609, 0.03772, 0.7583, 0.02447, 0.7854, 0.02111, 0.9833, 0.0549, 0.9609, 0.04999, 0.9634, 0.03889, 0.9883, 0.04531, 0.7878, 0.04702, 0.8004, 0.2766, 0.7784, 0.278, 0.763, 0.05039, 0.8127, 0.03273, 0.7869, 0.0345, 0.7854, 0.02111, 0.8118, 0.0195, 0.9609, 0.04999, 0.9373, 0.04725, 0.9388, 0.0354, 0.9634, 0.03889, 0.763, 0.05039, 0.7784, 0.278, 0.7549, 0.2796, 0.7395, 0.05605, 0.8382, 0.03195, 0.8127, 0.03273, 0.8118, 0.0195, 0.8378, 0.01887, 0.9373, 0.04725, 0.9129, 0.04553, 0.9139, 0.03343, 0.9388, 0.0354, 0.9833, 0.0549, 0.9749, 0.2749, 0.9533, 0.2742, 0.9609, 0.04999, 0.9129, 0.04553, 0.8881, 0.04454, 0.8888, 0.03232, 0.9139, 0.03343, 0.9609, 0.04999, 0.9533, 0.2742, 0.9316, 0.2737, 0.9373, 0.04725, 0.8632, 0.04415, 0.8381, 0.04433, 0.8382, 0.03195, 0.8636, 0.03185, 0.8636, 0.03185, 0.8382, 0.03195, 0.8378, 0.01887, 0.8635, 0.01887, 0.9373, 0.04725, 0.9316, 0.2737, 0.9099, 0.2735, 0.9129, 0.04553, 0.8881, 0.04454, 0.8881, 0.2736, 0.8662, 0.2739, 0.8632, 0.04415, 0.9129, 0.04553, 0.9099, 0.2735, 0.8881, 0.2736, 0.8881, 0.04454, 0.9883, 0.04531, 0.9634, 0.03889, 0.9655, 0.02599, 0.9915, 0.03185, 0.8381, 0.04433, 0.813, 0.0452, 0.8127, 0.03273, 0.8382, 0.03195, 0.8881, 0.04454, 0.8632, 0.04415, 0.8636, 0.03185, 0.8888, 0.03232, 0.9139, 0.03343, 0.8888, 0.03232, 0.889, 0.0194, 0.9145, 0.02054, 0.8888, 0.03232, 0.8636, 0.03185, 0.8635, 0.01887, 0.889, 0.0194, 0.9695, 0.03718, 0.9449, 0.03369, 0.9461, 0.02083, 0.9717, 0.02428, 0.8191, 0.04348, 0.7939, 0.0453, 0.793, 0.03278, 0.8188, 0.03102, 0.8693, 0.04243, 0.8723, 0.2722, 0.8504, 0.2728, 0.8442, 0.04262, 0.9449, 0.03369, 0.92, 0.03171, 0.9206, 0.01882, 0.9461, 0.02083, 0.7939, 0.0453, 0.7691, 0.04867, 0.767, 0.03601, 0.793, 0.03278, 0.8442, 0.04262, 0.8504, 0.2728, 0.8285, 0.2737, 0.8191, 0.04348, 0.767, 0.03601, 0.7396, 0.04254, 0.7366, 0.02868, 0.7644, 0.02275, 0.7691, 0.04867, 0.7456, 0.05433, 0.7396, 0.04254, 0.767, 0.03601, 0.8191, 0.04348, 0.8285, 0.2737, 0.8065, 0.2749, 0.7939, 0.0453, 0.793, 0.03278, 0.767, 0.03601, 0.7644, 0.02275, 0.7915, 0.01939, 0.9894, 0.05318, 0.9671, 0.04827, 0.9695, 0.03718, 0.9944, 0.04359, 0.7939, 0.0453, 0.8065, 0.2749, 0.7845, 0.2763, 0.7691, 0.04867, 0.8188, 0.03102, 0.793, 0.03278, 0.7915, 0.01939, 0.8179, 0.01778, 0.9671, 0.04827, 0.9434, 0.04553, 0.9449, 0.03369, 0.9695, 0.03718, 0.7691, 0.04867, 0.7845, 0.2763, 0.761, 0.2779, 0.7456, 0.05433, 0.8443, 0.03024, 0.8188, 0.03102, 0.8179, 0.01778, 0.8439, 0.01715, 0.9434, 0.04553, 0.919, 0.04381, 0.92, 0.03171, 0.9449, 0.03369, 0.9894, 0.05318, 0.981, 0.2732, 0.9594, 0.2725, 0.9671, 0.04827, 0.919, 0.04381, 0.8942, 0.04282, 0.8949, 0.03061, 0.92, 0.03171, 0.9671, 0.04827, 0.9594, 0.2725, 0.9377, 0.272, 0.9434, 0.04553, 0.8693, 0.04243, 0.8442, 0.04262, 0.8443, 0.03024, 0.8697, 0.03013, 0.8697, 0.03013, 0.8443, 0.03024, 0.8439, 0.01715, 0.8696, 0.01715, 0.9434, 0.04553, 0.9377, 0.272, 0.916, 0.2718, 0.919, 0.04381, 0.8942, 0.04282, 0.8942, 0.2719, 0.8723, 0.2722, 0.8693, 0.04243, 0.919, 0.04381, 0.916, 0.2718, 0.8942, 0.2719, 0.8942, 0.04282, 0.9944, 0.04359, 0.9695, 0.03718, 0.9717, 0.02428, 0.9976, 0.03014, 0.8442, 0.04262, 0.8191, 0.04348, 0.8188, 0.03102, 0.8443, 0.03024, 0.8942, 0.04282, 0.8693, 0.04243, 0.8697, 0.03013, 0.8949, 0.03061, 0.92, 0.03171, 0.8949, 0.03061, 0.8951, 0.01768, 0.9206, 0.01882, 0.8949, 0.03061, 0.8697, 0.03013, 0.8696, 0.01715, 0.8951, 0.01768, 0.9685, 0.04023, 0.944, 0.03674, 0.9451, 0.02388, 0.9707, 0.02733, 0.8181, 0.04653, 0.793, 0.04835, 0.792, 0.03583, 0.8178, 0.03407, 0.8683, 0.04548, 0.8714, 0.2752, 0.8494, 0.2759, 0.8433, 0.04567, 0.944, 0.03674, 0.9191, 0.03476, 0.9197, 0.02187, 0.9451, 0.02388, 0.793, 0.04835, 0.7682, 0.05173, 0.766, 0.03906, 0.792, 0.03583, 0.8433, 0.04567, 0.8494, 0.2759, 0.8275, 0.2768, 0.8181, 0.04653, 0.766, 0.03906, 0.7386, 0.04559, 0.7357, 0.03173, 0.7634, 0.02581, 0.7682, 0.05173, 0.7446, 0.05738, 0.7386, 0.04559, 0.766, 0.03906, 0.8181, 0.04653, 0.8275, 0.2768, 0.8055, 0.2779, 0.793, 0.04835, 0.792, 0.03583, 0.766, 0.03906, 0.7634, 0.02581, 0.7905, 0.02244, 0.9884, 0.05624, 0.9661, 0.05133, 0.9685, 0.04023, 0.9934, 0.04665, 0.793, 0.04835, 0.8055, 0.2779, 0.7835, 0.2793, 0.7682, 0.05173, 0.8178, 0.03407, 0.792, 0.03583, 0.7905, 0.02244, 0.817, 0.02083, 0.9661, 0.05133, 0.9424, 0.04858, 0.944, 0.03674, 0.9685, 0.04023, 0.7682, 0.05173, 0.7835, 0.2793, 0.76, 0.2809, 0.7446, 0.05738, 0.8434, 0.03329, 0.8178, 0.03407, 0.817, 0.02083, 0.843, 0.0202, 0.9424, 0.04858, 0.918, 0.04686, 0.9191, 0.03476, 0.944, 0.03674, 0.9884, 0.05624, 0.98, 0.2763, 0.9584, 0.2755, 0.9661, 0.05133, 0.918, 0.04686, 0.8933, 0.04587, 0.894, 0.03366, 0.9191, 0.03476, 0.9661, 0.05133, 0.9584, 0.2755, 0.9367, 0.2751, 0.9424, 0.04858, 0.8683, 0.04548, 0.8433, 0.04567, 0.8434, 0.03329, 0.8688, 0.03319, 0.8688, 0.03319, 0.8434, 0.03329, 0.843, 0.0202, 0.8687, 0.0202, 0.9424, 0.04858, 0.9367, 0.2751, 0.915, 0.2749, 0.918, 0.04686, 0.8933, 0.04587, 0.8932, 0.2749, 0.8714, 0.2752, 0.8683, 0.04548, 0.918, 0.04686, 0.915, 0.2749, 0.8932, 0.2749, 0.8933, 0.04587, 0.9934, 0.04665, 0.9685, 0.04023, 0.9707, 0.02733, 0.9967, 0.03319, 0.8433, 0.04567, 0.8181, 0.04653, 0.8178, 0.03407, 0.8434, 0.03329, 0.8933, 0.04587, 0.8683, 0.04548, 0.8688, 0.03319, 0.894, 0.03366, 0.9191, 0.03476, 0.894, 0.03366, 0.8942, 0.02073, 0.9197, 0.02187, 0.894, 0.03366, 0.8688, 0.03319, 0.8687, 0.0202, 0.8942, 0.02073, 0.05845, 0.4605, 0.06831, 0.5203, 0.04422, 0.5538, 0.0107, 0.4655, 0.4537, 0.5275, 0.5155, 0.5174, 0.5501, 0.5425, 0.4585, 0.5767, 0.5177, 0.1298, 0.5078, 0.07, 0.5319, 0.0365, 0.5654, 0.1248, 0.1224, 0.06283, 0.06063, 0.07285, 0.02602, 0.04781, 0.1176, 0.01355, 0.1397, 0.4462, 0.1276, 0.5284, 0.119, 0.5158, 0.125, 0.4612, 0.06063, 0.07285, 0.05211, 0.1342, 0.0107, 0.1349, 0.02602, 0.04781, 0.05211, 0.1342, 0.08091, 0.2598, 0.03161, 0.2633, 0.0107, 0.1349, 0.08091, 0.2598, 0.08382, 0.3341, 0.03084, 0.3294, 0.03161, 0.2633, 0.08382, 0.3341, 0.05845, 0.4605, 0.0107, 0.4655, 0.03084, 0.3294, 0.06831, 0.5203, 0.1276, 0.5284, 0.1283, 0.5685, 0.04422, 0.5538, 0.1276, 0.5284, 0.2509, 0.4999, 0.2525, 0.5495, 0.1283, 0.5685, 0.2509, 0.4999, 0.3252, 0.5014, 0.3188, 0.5542, 0.2525, 0.5495, 0.3252, 0.5014, 0.4537, 0.5275, 0.4585, 0.5767, 0.3188, 0.5542, 0.5155, 0.5174, 0.524, 0.4561, 0.5654, 0.4554, 0.5501, 0.5425, 0.524, 0.4561, 0.4952, 0.3304, 0.5445, 0.327, 0.5654, 0.4554, 0.4952, 0.3304, 0.4923, 0.2562, 0.5453, 0.2609, 0.5445, 0.327, 0.4923, 0.2562, 0.5177, 0.1298, 0.5654, 0.1248, 0.5453, 0.2609, 0.5078, 0.07, 0.4485, 0.06192, 0.4478, 0.0218, 0.5319, 0.0365, 0.4485, 0.06192, 0.3253, 0.09038, 0.3236, 0.04078, 0.4478, 0.0218, 0.3253, 0.09038, 0.2509, 0.08891, 0.2573, 0.03606, 0.3236, 0.04078, 0.2509, 0.08891, 0.1224, 0.06283, 0.1176, 0.01355, 0.2573, 0.03606, 0.1224, 0.06283, 0.137, 0.1468, 0.1215, 0.1316, 0.1151, 0.07279, 0.137, 0.1468, 0.1224, 0.2462, 0.08091, 0.2598, 0.05211, 0.1342, 0.1224, 0.2462, 0.1243, 0.3476, 0.08382, 0.3341, 0.08091, 0.2598, 0.1243, 0.3476, 0.1397, 0.4462, 0.05845, 0.4605, 0.08382, 0.3341, 0.4364, 0.1441, 0.4485, 0.06192, 0.4571, 0.07446, 0.4511, 0.1291, 0.4485, 0.06192, 0.4364, 0.1441, 0.3391, 0.1305, 0.3253, 0.09038, 0.3253, 0.09038, 0.3391, 0.1305, 0.2376, 0.1306, 0.2509, 0.08891, 0.2509, 0.08891, 0.2376, 0.1306, 0.137, 0.1468, 0.1224, 0.06283, 0.5177, 0.1298, 0.4923, 0.2562, 0.4518, 0.2427, 0.4364, 0.1441, 0.4364, 0.1441, 0.4518, 0.2427, 0.3477, 0.235, 0.3391, 0.1305, 0.3391, 0.1305, 0.3477, 0.235, 0.2308, 0.2386, 0.2376, 0.1306, 0.2376, 0.1306, 0.2308, 0.2386, 0.1224, 0.2462, 0.137, 0.1468, 0.4923, 0.2562, 0.4952, 0.3304, 0.4537, 0.3441, 0.4518, 0.2427, 0.4518, 0.2427, 0.4537, 0.3441, 0.3454, 0.3517, 0.3477, 0.235, 0.2284, 0.3553, 0.2308, 0.2386, 0.238, 0.2464, 0.2365, 0.3477, 0.2308, 0.2386, 0.2284, 0.3553, 0.1243, 0.3476, 0.1224, 0.2462, 0.4952, 0.3304, 0.524, 0.4561, 0.4391, 0.4435, 0.4537, 0.3441, 0.4537, 0.3441, 0.4391, 0.4435, 0.3385, 0.4597, 0.3454, 0.3517, 0.3454, 0.3517, 0.3385, 0.4597, 0.237, 0.4598, 0.2284, 0.3553, 0.2284, 0.3553, 0.237, 0.4598, 0.1397, 0.4462, 0.1243, 0.3476, 0.4537, 0.5275, 0.4391, 0.4435, 0.4546, 0.4587, 0.461, 0.5175, 0.4391, 0.4435, 0.4537, 0.5275, 0.3252, 0.5014, 0.3385, 0.4597, 0.3385, 0.4597, 0.3252, 0.5014, 0.2509, 0.4999, 0.237, 0.4598, 0.237, 0.4598, 0.2509, 0.4999, 0.1276, 0.5284, 0.1397, 0.4462, 0.2365, 0.3477, 0.238, 0.2464, 0.2505, 0.2558, 0.2461, 0.3347, 0.3477, 0.235, 0.3454, 0.3517, 0.3381, 0.3439, 0.3396, 0.2426, 0.3454, 0.3517, 0.2284, 0.3553, 0.2365, 0.3477, 0.3381, 0.3439, 0.2308, 0.2386, 0.3477, 0.235, 0.3396, 0.2426, 0.238, 0.2464, 0.33, 0.2556, 0.3256, 0.3345, 0.2461, 0.3347, 0.2505, 0.2558, 0.3396, 0.2426, 0.3381, 0.3439, 0.3256, 0.3345, 0.33, 0.2556, 0.3381, 0.3439, 0.2365, 0.3477, 0.2461, 0.3347, 0.3256, 0.3345, 0.238, 0.2464, 0.3396, 0.2426, 0.33, 0.2556, 0.2505, 0.2558, 0.4511, 0.1291, 0.4571, 0.07446, 0.462, 0.08157, 0.4624, 0.1176, 0.4391, 0.4435, 0.524, 0.4561, 0.511, 0.465, 0.4546, 0.4587, 0.524, 0.4561, 0.5155, 0.5174, 0.5078, 0.5097, 0.511, 0.465, 0.5155, 0.5174, 0.4537, 0.5275, 0.461, 0.5175, 0.5078, 0.5097, 0.5078, 0.5097, 0.461, 0.5175, 0.4667, 0.5063, 0.5, 0.5038, 0.5177, 0.1298, 0.4364, 0.1441, 0.4511, 0.1291, 0.508, 0.1227, 0.4485, 0.06192, 0.5078, 0.07, 0.5003, 0.07749, 0.4571, 0.07446, 0.5078, 0.07, 0.5177, 0.1298, 0.508, 0.1227, 0.5003, 0.07749, 0.06835, 0.08064, 0.1151, 0.07279, 0.1094, 0.08402, 0.07607, 0.08654, 0.05845, 0.4605, 0.1397, 0.4462, 0.125, 0.4612, 0.0681, 0.4676, 0.1276, 0.5284, 0.06831, 0.5203, 0.07583, 0.5128, 0.119, 0.5158, 0.06831, 0.5203, 0.05845, 0.4605, 0.0681, 0.4676, 0.07583, 0.5128, 0.4546, 0.4587, 0.511, 0.465, 0.5036, 0.47, 0.4664, 0.4704, 0.137, 0.1468, 0.05211, 0.1342, 0.06511, 0.1253, 0.1215, 0.1316, 0.05211, 0.1342, 0.06063, 0.07285, 0.06835, 0.08064, 0.06511, 0.1253, 0.06063, 0.07285, 0.1224, 0.06283, 0.1151, 0.07279, 0.06835, 0.08064, 0.5036, 0.47, 0.5, 0.5038, 0.4667, 0.5063, 0.4664, 0.4704, 0.4946, 0.08497, 0.4971, 0.1172, 0.4624, 0.1176, 0.462, 0.08157, 0.1137, 0.4727, 0.1142, 0.5087, 0.08151, 0.5053, 0.07899, 0.4731, 0.1094, 0.08402, 0.1097, 0.1199, 0.07247, 0.1203, 0.07607, 0.08654, 0.4571, 0.07446, 0.5003, 0.07749, 0.4946, 0.08497, 0.462, 0.08157, 0.0681, 0.4676, 0.125, 0.4612, 0.1137, 0.4727, 0.07899, 0.4731, 0.07583, 0.5128, 0.0681, 0.4676, 0.07899, 0.4731, 0.08151, 0.5053, 0.1151, 0.07279, 0.1215, 0.1316, 0.1097, 0.1199, 0.1094, 0.08402, 0.461, 0.5175, 0.4546, 0.4587, 0.4664, 0.4704, 0.4667, 0.5063, 0.06511, 0.1253, 0.06835, 0.08064, 0.07607, 0.08654, 0.07247, 0.1203, 0.511, 0.465, 0.5078, 0.5097, 0.5, 0.5038, 0.5036, 0.47, 0.508, 0.1227, 0.4511, 0.1291, 0.4624, 0.1176, 0.4971, 0.1172, 0.5003, 0.07749, 0.508, 0.1227, 0.4971, 0.1172, 0.4946, 0.08497, 0.125, 0.4612, 0.119, 0.5158, 0.1142, 0.5087, 0.1137, 0.4727, 0.119, 0.5158, 0.07583, 0.5128, 0.08151, 0.5053, 0.1142, 0.5087, 0.1215, 0.1316, 0.06511, 0.1253, 0.07247, 0.1203, 0.1097, 0.1199, 0.7981, 0.4331, 0.8424, 0.4352, 0.8445, 0.4795, 0.7945, 0.483, 0.8424, 0.4352, 0.8933, 0.4353, 0.8911, 0.4794, 0.8445, 0.4795, 0.7947, 0.3365, 0.8446, 0.3401, 0.8424, 0.3843, 0.7983, 0.3865, 0.7983, 0.3865, 0.8424, 0.3843, 0.8424, 0.4352, 0.7981, 0.4331, 0.8446, 0.3401, 0.8912, 0.3401, 0.8934, 0.3843, 0.8424, 0.3843, 0.8424, 0.3843, 0.8934, 0.3843, 0.8933, 0.4353, 0.8424, 0.4352, 0.8912, 0.3401, 0.9412, 0.3366, 0.9376, 0.3865, 0.8934, 0.3843, 0.8934, 0.3843, 0.9376, 0.3865, 0.9375, 0.4331, 0.8933, 0.4353, 0.7737, 0.3155, 0.7947, 0.3365, 0.7983, 0.3865, 0.7791, 0.3826, 0.7791, 0.3826, 0.7983, 0.3865, 0.7981, 0.4331, 0.779, 0.4368, 0.7735, 0.5041, 0.7945, 0.483, 0.8445, 0.4795, 0.8407, 0.4986, 0.8407, 0.4986, 0.8445, 0.4795, 0.8911, 0.4794, 0.8949, 0.4986, 0.962, 0.5041, 0.941, 0.483, 0.9375, 0.4331, 0.9566, 0.4369, 0.9566, 0.4369, 0.9375, 0.4331, 0.9376, 0.3865, 0.9568, 0.3827, 0.7947, 0.3365, 0.7737, 0.3155, 0.8408, 0.321, 0.8446, 0.3401, 0.8446, 0.3401, 0.8408, 0.321, 0.895, 0.3209, 0.8912, 0.3401])
me_cube.materials.append(mat_material)
me_cube.use_remesh_preserve_volume = False
me_cube.use_remesh_preserve_attributes = False
me_cube.use_mirror_vertex_groups = False
me_cube.update()
arm_armature = bpy.data.armatures.new('Armature')  # bones are not reproduced

# ---- objects
ob_armature = bpy.data.objects.new('Armature', arm_armature)
ob_cylinder_001 = bpy.data.objects.new('Cylinder.001', me_cylinder_002)
ob_cylinder_000 = bpy.data.objects.new('Cylinder.000', me_cylinder_003)
ob_cube_001 = bpy.data.objects.new('Cube.001', me_cube_001)
ob_lamp_001 = bpy.data.objects.new('Lamp.001', light_lamp_001)
ob_cube = bpy.data.objects.new('Cube', me_cube)
ob_lamp = bpy.data.objects.new('Lamp', light_lamp)
ob_camera = bpy.data.objects.new('Camera', cam_camera)

# ---- transforms, parenting, visibility, modifiers, constraints
ob_armature.location = (0.0, 0.0, 0.8474)
ob_armature.lineart.crease_threshold = 0.0
ob_cylinder_001.parent = ob_armature
ob_cylinder_001.matrix_parent_inverse = Matrix(((1.0, 0.0, 0.0, -0.0), (0.0, 7.55e-08, 1.0, -1.847), (0.0, -1.0, 7.55e-08, -6.398e-08), (0.0, 0.0, 0.0, 1.0)))
ob_cylinder_001.location = (1.243e-07, -0.1783, 1.844)
ob_cylinder_001.lineart.crease_threshold = 0.0
ob_cylinder_000.parent = ob_armature
ob_cylinder_000.matrix_parent_inverse = Matrix(((1.0, 0.0, 0.0, -0.0), (0.0, 7.55e-08, 1.0, -1.847), (0.0, -1.0, 7.55e-08, -6.398e-08), (0.0, 0.0, 0.0, 1.0)))
ob_cylinder_000.location = (1.193e-07, 0.1778, 1.844)
ob_cylinder_000.lineart.crease_threshold = 0.0
ob_cube_001.parent = ob_armature
ob_cube_001.matrix_parent_inverse = Matrix(((1.0, 0.0, 0.0, -0.0), (0.0, 7.55e-08, 1.0, -1.847), (0.0, -1.0, 7.55e-08, -6.398e-08), (0.0, 0.0, 0.0, 1.0)))
ob_cube_001.location = (-0.003008, -0.003008, 1.628)
ob_cube_001.lineart.crease_threshold = 0.0
ob_lamp_001.location = (0.2078, 2.11, 3.958)
ob_lamp_001.rotation_euler = (0.6503, 0.05522, 1.866)
ob_lamp_001.lock_rotations_4d = False
ob_lamp_001.empty_display_type = 'ARROWS'
ob_lamp_001.color = (0.0, 0.0, 0.0, 0.0)
ob_lamp_001.lineart.crease_threshold = 0.0
ob_cube.location = (0.0, 0.0, 0.0)
ob_cube.lock_rotations_4d = False
ob_cube.empty_display_type = 'ARROWS'
ob_cube.lineart.crease_threshold = 0.0
ob_lamp.location = (2.297, -3.311, 3.718)
ob_lamp.rotation_euler = (0.6503, 0.05522, 1.866)
ob_lamp.lock_rotations_4d = False
ob_lamp.empty_display_type = 'ARROWS'
ob_lamp.color = (0.0, 0.0, 0.0, 0.0)
ob_lamp.lineart.crease_threshold = 0.0
ob_camera.location = (0.0, 0.0, 8.0)
ob_camera.lock_rotations_4d = False
ob_camera.empty_display_type = 'ARROWS'
ob_camera.color = (0.0, 0.0, 0.0, 0.0)
ob_camera.display_type = 'WIRE'
ob_camera.lineart.crease_threshold = 0.0

# ---- collection membership
col_collection_1.objects.link(ob_armature)
col_collection_1.objects.link(ob_cylinder_001)
col_collection_1.objects.link(ob_cylinder_000)
col_collection_1.objects.link(ob_cube_001)
col_collection_1.objects.link(ob_lamp_001)
col_collection_1.objects.link(ob_cube)
col_collection_1.objects.link(ob_lamp)
col_collection_1.objects.link(ob_camera)

# ---- scene / render settings (as saved in the file)
scene.camera = ob_camera
scene.frame_start = 1; scene.frame_end = 250; scene.frame_set(1)
scene.render.engine = 'BLENDER_EEVEE_NEXT'
scene.render.resolution_percentage = 50
scene.render.dither_intensity = 0.0
scene.cycles.use_denoising = False
scene.cycles.samples = 10
scene.cycles.sampling_pattern = 'TABULATED_SOBOL'
scene.cycles.light_sampling_threshold = 0.0
scene.cycles.use_adaptive_sampling = False
scene.cycles.use_light_tree = False
scene.cycles.blur_glossy = 0.0
scene.cycles.volume_bounces = 1
scene.cycles.pixel_filter_type = 'GAUSSIAN'
scene.cycles.sample_clamp_indirect = 0.0
scene.view_settings.view_transform = 'Standard'
bpy.context.view_layer.update()
